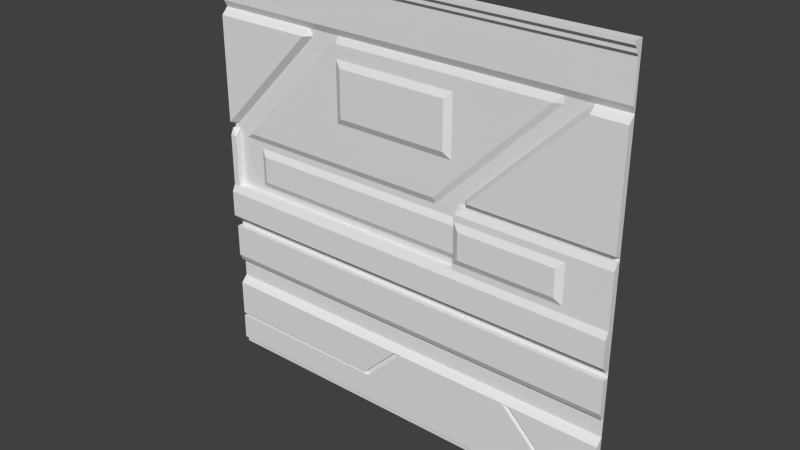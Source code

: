 # Source: med2_3.blend  (saved by Blender 2.76.0; exported with 4.5.12 LTS)
import bpy
from mathutils import Matrix  # noqa: F401  (used for matrix-valued properties, if any)

bpy.ops.wm.read_factory_settings(use_empty=True)
scene = bpy.context.scene
scene.name = 'Scene'

# ---- collections
col_collection_7 = bpy.data.collections.new('Collection 7'); scene.collection.children.link(col_collection_7)

# ---- materials (node trees are filled in below, after node groups)
mat_med2_3 = bpy.data.materials.new('med2_3')
mat_med2_3.alpha_threshold = 0.0
mat_med2_3.use_transparent_shadow = False
mat_med2_3.roughness = 0.5
mat_med2_3.specular_intensity = 0.0
mat_med2_3.line_color = (0.0, 0.0, 0.0, 1.0)

# ---- material node trees

# ---- world
world_world = bpy.data.worlds.new('World'); scene.world = world_world
world_world.color = (0.05088, 0.05088, 0.05088)
world_world.use_sun_shadow = False
world_world.sun_shadow_jitter_overblur = 0.0
world_world.cycles.sampling_method = 'NONE'
world_world.cycles.sample_map_resolution = 256

# ---- meshes
me_med2_3_png = bpy.data.meshes.new('med2_3.png')
me_med2_3_png.from_pydata([(1.28, -1.28, -1.28), (1.28, 1.28, -1.22), (-1.28, -1.2, -1.24), (-1.28, -1.06, -1.24), (-1.28, -1.04, -1.24), (-1.28, -0.78, -1.28), (-1.28, -0.74, -1.28), (-1.28, -0.7, -1.28), (-1.28, -0.38, -1.28), (-1.28, 1.24, -1.24), (1.28, -1.24, -1.26), (1.28, -1.2, -1.24), (1.28, -1.1, -1.24), (1.28, -1.06, -1.24), (1.28, -1.04, -1.24), (1.28, -0.82, -1.24), (1.28, -0.78, -1.28), (1.28, -0.74, -1.28), (1.28, -0.7, -1.28), (1.28, -0.66, -1.28), (1.28, -0.42, -1.28), (1.28, -0.38, -1.28), (1.28, 0.22, -1.28), (1.28, 0.24, -1.28), (1.28, 0.94, -1.28), (1.28, 0.98, -1.26), (1.28, 1.2, -1.26), (1.28, 1.24, -1.24), (-1.18, 1.26, -1.22), (-0.9999, 1.04, -1.26), (-1.28, 1.04, -1.26), (-1.2, 1.04, -1.26), (1.28, 1.04, -1.26), (-0.9999, 1.16, -1.26), (-1.2, 1.16, -1.26), (-0.1003, -0.66, -1.28), (-1.2, -0.66, -1.28), (-1.2, -0.42, -1.28), (-1.2, -0.38, -1.28), (-1.2, 0.94, -1.28), (1.28, 1.16, -1.26), (-0.9999, 1.02, -1.26), (-0.7204, -1.1, -1.24), (-0.7204, -1.06, -1.24), (1.28, 1.02, -1.26), (-1.2, 1.02, -1.26), (-0.9999, 1.18, -1.26), (-0.1003, -0.42, -1.28), (-0.7204, -0.66, -1.28), (-0.7204, -0.42, -1.28), (-0.7204, -0.38, -1.28), (-0.7204, 0.94, -1.28), (1.28, 1.18, -1.26), (-1.28, 1.18, -1.26), (-1.2, 1.18, -1.26), (-1.2, 1.22, -1.24), (-1.2, 1.24, -1.24), (-1.2, 1.2, -1.26), (-1.2, 0.98, -1.26), (-0.7406, -0.66, -1.28), (-0.7406, -0.42, -1.28), (-0.7406, -0.38, -1.28), (-0.7406, 0.94, -1.28), (-1.2, 1.28, -1.22), (-1.2, 1.26, -1.22), (-0.9999, 1.22, -1.24), (-0.9999, 1.26, -1.22), (-0.9999, 1.24, -1.24), (-0.9999, 1.2, -1.26), (-0.9999, 0.98, -1.26), (-0.9999, 1.28, -1.22), (-1.18, -0.66, -1.28), (-1.18, -0.42, -1.28), (-1.18, -0.38, -1.28), (-1.18, 0.94, -1.28), (1.28, -1.26, -1.26), (-0.1003, -0.38, -1.28), (-0.1003, 0.94, -1.28), (-0.05983, -0.66, -1.28), (-0.05983, -0.38, -1.28), (-0.05983, 0.94, -1.28), (-0.05983, -0.42, -1.28), (-0.1402, -0.66, -1.28), (-0.1402, -0.42, -1.28), (-0.1402, -0.38, -1.28), (-0.1402, 0.94, -1.28), (-0.1801, -0.66, -1.28), (-0.1801, -0.42, -1.28), (-0.1801, -0.38, -1.28), (-0.1801, 0.94, -1.28), (-0.4197, -0.66, -1.28), (-0.4197, -0.42, -1.28), (-0.4197, -0.38, -1.28), (-0.4408, 0.94, -1.28), (-0.22, -0.66, -1.28), (-0.22, -0.42, -1.28), (-0.22, -0.38, -1.28), (-0.22, 0.94, -1.28), (-0.4599, -0.66, -1.28), (-0.4599, -0.42, -1.28), (-0.4599, -0.38, -1.28), (-0.8001, -0.42, -1.28), (-0.8001, -0.38, -1.28), (-0.8001, 0.94, -1.28), (-1.16, -0.42, -1.28), (-1.16, -0.38, -1.28), (-1.16, 0.94, -1.28), (-1.12, -0.42, -1.28), (-1.12, -0.38, -1.28), (-1.12, 0.94, -1.28), (-1.06, -0.42, -1.28), (-1.06, -0.38, -1.28), (-1.06, 0.22, -1.26), (-1.06, 0.94, -1.28), (-0.84, -0.42, -1.28), (-0.84, -0.38, -1.28), (-0.84, 0.94, -1.28), (0.9617, -1.04, -1.24), (-1.28, -1.26, -1.26), (-1.18, 1.2, -1.26), (-1.08, -0.42, -1.28), (-1.08, -0.38, -1.28), (-1.08, 0.94, -1.28), (0.9801, -1.1, -1.24), (1.28, -1.22, -1.24), (-1.18, 1.28, -1.22), (-1.18, 1.24, -1.24), (0.001768, -0.82, -1.24), (-0.03621, -0.82, -1.24), (0.7417, -0.82, -1.24), (1.084, -1.1, -1.24), (0.7001, -0.82, -1.24), (-0.2382, -1.06, -1.24), (-1.18, 1.22, -1.24), (-1.18, 0.98, -1.26), (-1.02, 1.26, -1.22), (-1.02, 1.02, -1.26), (0.09988, -0.38, -1.28), (1.28, 0.9, -1.24), (-1.02, 0.98, -1.26), (-1.02, 1.28, -1.22), (-1.18, 1.02, -1.26), (-1.02, 1.2, -1.26), (-0.82, -0.42, -1.28), (-0.82, -0.38, -1.28), (-0.82, 0.94, -1.28), (-0.76, -0.42, -1.28), (-0.76, -0.38, -1.28), (-0.76, 0.94, -1.28), (0.09988, -0.66, -1.28), (-1.28, 0.9, -1.24), (0.09988, 0.94, -1.28), (0.09988, -0.42, -1.28), (0.06013, -0.66, -1.28), (0.06013, -0.38, -1.28), (0.06013, 0.94, -1.28), (0.06013, -0.42, -1.28), (0.5998, 0.22, -1.28), (0.5998, -0.66, -1.28), (0.5998, 0.24, -1.28), (0.5998, -0.38, -1.28), (0.5998, 0.94, -1.28), (0.5998, -0.42, -1.28), (0.6399, 0.22, -1.28), (0.6399, -0.66, -1.28), (0.6399, 0.24, -1.28), (0.6399, -0.38, -1.28), (0.6399, 0.94, -1.28), (0.6399, -0.42, -1.28), (0.7401, 0.22, -1.28), (0.7401, -0.66, -1.28), (0.7401, 0.24, -1.28), (0.7401, -0.38, -1.28), (0.7401, 0.94, -1.28), (0.7401, -0.42, -1.28), (0.72, 0.22, -1.28), (0.72, -0.66, -1.28), (0.72, 0.24, -1.28), (0.72, -0.38, -1.28), (0.72, 0.94, -1.28), (0.72, -0.42, -1.28), (1.2, 0.22, -1.28), (1.2, -0.66, -1.28), (1.2, 0.24, -1.28), (1.2, -0.38, -1.28), (1.2, 0.94, -1.28), (1.2, -0.42, -1.28), (1.22, 0.22, -1.28), (1.22, -0.66, -1.28), (1.22, 0.24, -1.28), (1.22, -0.38, -1.28), (1.22, 0.94, -1.28), (1.22, -0.42, -1.28), (1.28, 1.26, -1.22), (-1.28, -1.22, -1.24), (-0.2562, -1.04, -1.24), (1.124, -1.06, -1.24), (-1.18, 1.18, -1.26), (1.24, 0.22, -1.28), (1.24, -0.66, -1.28), (1.24, 0.24, -1.28), (1.24, -0.38, -1.28), (-1.28, 1.26, -1.22), (1.24, 0.94, -1.28), (1.28, 1.22, -1.24), (1.24, -0.42, -1.28), (-1.02, 1.22, -1.24), (-1.02, 1.24, -1.24), (1.28, 0.26, -1.24), (-1.28, 0.26, -1.24), (-1.02, 1.18, -1.26), (-1.28, -0.38, -1.26), (-1.28, -0.34, -1.22), (-1.28, -0.18, -1.22), (-1.28, -0.14, -1.24), (-1.28, 0.18, -1.24), (1.28, -0.38, -1.26), (1.28, -0.34, -1.22), (1.28, -0.18, -1.22), (1.28, -0.14, -1.24), (1.28, 0.18, -1.24), (1.28, 0.22, -1.26), (-1.2, -0.38, -1.26), (-1.2, -0.34, -1.22), (-0.05983, -0.38, -1.26), (-0.1003, -0.38, -1.26), (-1.18, -0.38, -1.26), (-1.18, -0.34, -1.22), (-0.4599, -0.38, -1.26), (-0.7204, -0.38, -1.26), (-0.4599, -0.34, -1.22), (-0.7204, -0.34, -1.22), (-0.7406, -0.38, -1.26), (-0.7406, -0.34, -1.22), (-1.16, -0.38, -1.26), (-1.16, -0.34, -1.22), (-0.05983, -0.34, -1.22), (-0.1003, -0.34, -1.22), (0.06013, -0.38, -1.26), (0.06013, -0.34, -1.22), (-0.1402, -0.38, -1.26), (-0.1402, -0.34, -1.22), (-0.1801, -0.38, -1.26), (-0.1801, -0.34, -1.22), (-0.22, -0.38, -1.26), (-0.4197, -0.38, -1.26), (-0.22, -0.34, -1.22), (-0.4197, -0.34, -1.22), (-0.76, -0.38, -1.26), (-0.8001, -0.38, -1.26), (-0.76, -0.34, -1.22), (-0.8001, -0.34, -1.22), (-1.12, -0.38, -1.26), (-1.12, -0.34, -1.22), (-1.08, -0.38, -1.26), (-1.08, -0.34, -1.22), (-0.84, -0.38, -1.26), (-1.06, -0.38, -1.26), (-0.84, -0.34, -1.22), (-1.06, -0.34, -1.22), (-1.06, -0.14, -1.24), (-1.06, 0.18, -1.28), (-0.82, -0.38, -1.26), (-0.82, -0.34, -1.22), (0.5998, 0.22, -1.26), (0.5998, 0.18, -1.24), (0.5998, -0.38, -1.26), (0.09988, -0.38, -1.26), (0.5998, -0.34, -1.22), (0.09988, -0.34, -1.22), (0.6399, 0.22, -1.26), (0.6399, 0.18, -1.24), (0.6399, -0.38, -1.26), (0.6399, -0.34, -1.22), (0.72, 0.22, -1.26), (0.72, 0.18, -1.24), (0.72, -0.38, -1.26), (0.72, -0.34, -1.22), (1.2, 0.22, -1.26), (0.7401, 0.22, -1.26), (1.2, 0.18, -1.24), (0.7401, 0.18, -1.24), (1.2, -0.38, -1.26), (0.7401, -0.38, -1.26), (1.2, -0.34, -1.22), (0.7401, -0.34, -1.22), (1.22, 0.22, -1.26), (1.22, 0.18, -1.24), (1.22, -0.38, -1.26), (1.22, -0.34, -1.22), (1.24, 0.22, -1.26), (1.24, 0.18, -1.24), (1.24, -0.38, -1.26), (1.24, -0.34, -1.22), (-1.28, -0.66, -1.26), (-1.28, -0.62, -1.24), (-1.28, -0.58, -1.24), (-1.28, -0.46, -1.24), (-1.28, -0.44, -1.24), (1.28, -0.66, -1.26), (1.28, -0.62, -1.24), (1.28, -0.6, -1.24), (1.28, -0.58, -1.24), (1.28, -0.46, -1.24), (1.28, -0.44, -1.24), (1.28, -0.42, -1.24), (-0.05983, -0.6, -1.24), (-0.1003, -0.6, -1.24), (-0.05983, -0.66, -1.26), (-0.1003, -0.66, -1.26), (-1.2, -0.66, -1.26), (-1.2, -0.62, -1.24), (-1.2, -0.42, -1.24), (-0.05983, -0.44, -1.24), (-0.1003, -0.44, -1.24), (-1.18, -0.66, -1.26), (-0.05983, -0.62, -1.24), (-0.1003, -0.62, -1.24), (-0.05983, -0.58, -1.24), (-0.1003, -0.58, -1.24), (-0.4599, -0.66, -1.26), (-0.7204, -0.66, -1.26), (-0.4599, -0.62, -1.24), (-0.7204, -0.62, -1.24), (-0.4599, -0.6, -1.24), (-0.4599, -0.58, -1.24), (-0.4599, -0.46, -1.24), (-0.4599, -0.44, -1.24), (-0.4599, -0.42, -1.24), (-0.7204, -0.42, -1.24), (-0.7406, -0.66, -1.26), (-0.05983, -0.42, -1.24), (-0.1003, -0.42, -1.24), (-0.05983, -0.46, -1.24), (-0.1003, -0.46, -1.24), (0.06013, -0.6, -1.24), (0.06013, -0.66, -1.26), (0.06013, -0.44, -1.24), (0.06013, -0.62, -1.24), (0.06013, -0.58, -1.24), (0.06013, -0.42, -1.24), (0.06013, -0.46, -1.24), (-0.1402, -0.66, -1.26), (-0.1402, -0.62, -1.24), (-0.1402, -0.6, -1.24), (-0.1402, -0.58, -1.24), (-0.1402, -0.46, -1.24), (-0.1402, -0.44, -1.24), (-0.1402, -0.42, -1.24), (-0.1801, -0.66, -1.26), (-0.1801, -0.62, -1.24), (-0.1801, -0.6, -1.24), (-0.1801, -0.58, -1.24), (-0.1801, -0.46, -1.24), (-0.1801, -0.44, -1.24), (-0.1801, -0.42, -1.24), (-0.22, -0.66, -1.26), (-0.4197, -0.66, -1.26), (-0.22, -0.62, -1.24), (-0.4197, -0.62, -1.24), (-0.22, -0.6, -1.24), (-0.4197, -0.6, -1.24), (-0.22, -0.58, -1.24), (-0.4197, -0.58, -1.24), (-0.22, -0.46, -1.24), (-0.4197, -0.46, -1.24), (-0.22, -0.44, -1.24), (-0.4197, -0.44, -1.24), (-0.22, -0.42, -1.24), (-0.4197, -0.42, -1.24), (0.5998, -0.62, -1.24), (0.09988, -0.62, -1.24), (0.5998, -0.46, -1.24), (0.09988, -0.46, -1.24), (0.5998, -0.58, -1.24), (0.09988, -0.58, -1.24), (0.5998, -0.66, -1.26), (0.09988, -0.66, -1.26), (0.5998, -0.6, -1.24), (0.09988, -0.6, -1.24), (0.5998, -0.42, -1.24), (0.09988, -0.42, -1.24), (0.5998, -0.44, -1.24), (0.09988, -0.44, -1.24), (0.6399, -0.62, -1.24), (0.6399, -0.46, -1.24), (0.6399, -0.58, -1.24), (0.6399, -0.66, -1.26), (0.6399, -0.6, -1.24), (0.6399, -0.42, -1.24), (0.6399, -0.44, -1.24), (0.72, -0.62, -1.24), (0.72, -0.46, -1.24), (0.72, -0.58, -1.24), (0.72, -0.66, -1.26), (0.72, -0.6, -1.24), (0.72, -0.42, -1.24), (0.72, -0.44, -1.24), (1.2, -0.62, -1.24), (0.7401, -0.62, -1.24), (1.2, -0.46, -1.24), (0.7401, -0.46, -1.24), (1.2, -0.58, -1.24), (0.7401, -0.58, -1.24), (1.2, -0.66, -1.26), (0.7401, -0.66, -1.26), (1.2, -0.6, -1.24), (0.7401, -0.6, -1.24), (1.2, -0.42, -1.24), (0.7401, -0.42, -1.24), (1.2, -0.44, -1.24), (0.7401, -0.44, -1.24), (1.22, -0.62, -1.24), (1.22, -0.46, -1.24), (1.22, -0.58, -1.24), (1.22, -0.66, -1.26), (1.22, -0.6, -1.24), (1.22, -0.42, -1.24), (1.22, -0.44, -1.24), (1.24, -0.62, -1.24), (1.24, -0.46, -1.24), (1.24, -0.58, -1.24), (1.24, -0.66, -1.26), (1.24, -0.6, -1.24), (1.24, -0.42, -1.24), (1.24, -0.44, -1.24), (-1.28, -1.04, -1.26), (1.28, -1.06, -1.26), (1.28, -1.04, -1.26), (0.001768, -0.82, -1.26), (-0.03621, -0.82, -1.26), (-0.2382, -1.06, -1.26), (-0.7204, -1.06, -1.26), (-0.2562, -1.04, -1.26), (1.084, -1.1, -1.26), (0.9801, -1.1, -1.26), (0.7417, -0.82, -1.26), (0.7001, -0.82, -1.26), (0.9617, -1.04, -1.26), (1.124, -1.06, -1.26), (-1.24, 0.26, -1.28), (-0.6202, 0.94, -1.28), (-0.6199, 0.9, -1.28), (-0.6388, 0.94, -1.28), (-0.6602, 0.9, -1.24), (0.3995, 0.26, -1.28), (1.084, 0.9, -1.24), (1.037, 0.9, -1.28), (1.085, 0.94, -1.28), (0.4348, 0.26, -1.24), (0.4208, 0.24, -1.28), (0.3605, 0.18, -1.28), (0.4, 0.22, -1.26), (0.3611, 0.22, -1.28), (0.4036, 0.22, -1.28), (0.3605, -0.66, -1.26), (0.3605, -0.38, -1.26), (0.3605, -0.58, -1.24), (0.3605, -0.44, -1.24), (0.3605, -0.34, -1.22), (0.3605, -0.46, -1.24), (0.3605, -0.6, -1.24), (0.3605, -0.62, -1.24), (0.3605, -0.42, -1.24), (-1.28, 0.1401, -1.24), (1.28, 0.1401, -1.24), (-1.06, 0.1401, -1.28), (0.5998, 0.1401, -1.24), (0.6399, 0.1401, -1.24), (0.7401, 0.1401, -1.24), (0.72, 0.1401, -1.24), (0.3605, 0.1401, -1.28), (0.3605, -0.09995, -1.28), (1.28, -0.09995, -1.24), (-1.06, -0.09995, -1.28), (1.02, 0.22, -1.28), (1.02, -0.66, -1.28), (1.02, -0.38, -1.28), (1.02, -0.42, -1.28), (1.02, 0.22, -1.26), (1.02, 0.18, -1.24), (1.02, -0.38, -1.26), (1.02, -0.34, -1.22), (1.02, -0.14, -1.24), (1.02, -0.62, -1.24), (1.02, -0.46, -1.24), (1.02, -0.58, -1.24), (1.02, -0.66, -1.26), (1.02, -0.6, -1.24), (1.02, -0.42, -1.24), (1.02, -0.44, -1.24), (1.02, 0.1401, -1.24), (1.02, -0.09995, -1.24), (0.98, 0.22, -1.28), (0.98, -0.66, -1.28), (0.98, -0.38, -1.28), (0.98, -0.42, -1.28), (0.98, 0.22, -1.26), (0.98, 0.18, -1.24), (0.98, -0.38, -1.26), (0.98, -0.34, -1.22), (0.98, -0.62, -1.24), (0.98, -0.46, -1.24), (0.98, -0.58, -1.24), (0.98, -0.66, -1.26), (0.98, -0.6, -1.24), (0.98, -0.42, -1.24), (0.98, -0.44, -1.24), (0.98, 0.1401, -1.24), (0.98, -0.05991, -1.22), (0.3605, 0.1003, -1.26), (0.3605, -0.05991, -1.26), (-1.06, -0.14, -1.28), (0.98, 0.1003, -1.22), (-1.02, -0.42, -1.28), (-1.02, -0.38, -1.28), (-1.02, -0.38, -1.26), (-1.02, -0.34, -1.22), (-1.24, 0.18, -1.28), (-1.24, 0.1401, -1.28), (-1.02, -0.05991, -1.26), (-1.24, -0.09995, -1.28), (-1.02, 0.1003, -1.26), (-1.24, -0.66, -1.28), (-1.24, -0.42, -1.28), (-1.24, -0.38, -1.28), (-1.24, 0.22, -1.28), (-1.24, -0.38, -1.26), (-1.24, -0.34, -1.22), (-1.24, -0.14, -1.24), (-1.24, -0.14, -1.28), (-1.24, 0.18, -1.24), (-1.24, -0.66, -1.26), (-1.24, -0.62, -1.24), (-1.24, -0.6, -1.24), (-1.24, -0.58, -1.24), (-1.24, -0.46, -1.24), (-1.24, -0.44, -1.24), (-1.24, -0.42, -1.24), (-1.24, 0.1401, -1.24), (-1.24, -0.09995, -1.24), (0.4005, -0.05991, -1.22), (0.4005, 0.1003, -1.22), (0.3605, -0.14, -1.28), (0.3605, -0.14, -1.24), (0.3605, -0.18, -1.22), (0.3605, -0.09995, -1.24), (0.3605, -0.14, -1.24), (0.3605, 0.1401, -1.24), (0.3605, 0.18, -1.24), (0.9282, 0.94, -1.28), (0.2509, 0.22, -1.28), (0.9282, 0.9, -1.28), (0.211, 0.18, -1.28), (0.2073, 0.22, -1.26), (0.8826, 0.9, -1.26), (0.1712, 0.18, -1.28), (-1.181, 0.18, -1.28), (-0.4871, 0.9, -1.28), (-1.143, 0.22, -1.28), (-0.4416, 0.9, -1.26), (-1.151, 0.18, -1.28), (-1.112, 0.22, -1.26), (0.32, 0.46, -1.26), (0.32, 0.82, -1.26), (-0.4415, 0.82, -1.26), (-0.4415, 0.46, -1.26), (0.28, 0.5, -1.24), (0.28, 0.78, -1.24), (-0.4, 0.78, -1.24), (-0.4, 0.5, -1.24), (1.28, -1.24, -1.28), (1.28, -1.2, -1.28), (1.28, -1.06, -1.28), (1.28, -1.04, -1.28), (1.28, -0.6, -1.28), (1.28, -0.58, -1.28), (1.28, -0.46, -1.28), (1.28, -0.18, -1.28), (1.28, -0.14, -1.28), (1.28, 1.02, -1.28), (1.28, 1.04, -1.28), (1.28, 1.16, -1.28), (1.28, 1.18, -1.28), (1.28, 1.2, -1.28), (1.28, 1.24, -1.28), (1.28, 1.28, -1.28), (-1.28, -1.28, -1.28), (-1.28, 1.28, -1.22), (-1.28, -1.24, -1.26), (-1.28, -1.1, -1.24), (-1.28, -0.82, -1.24), (-1.28, -0.66, -1.28), (-1.28, -0.42, -1.28), (-1.28, 0.22, -1.28), (-1.28, 0.24, -1.28), (-1.28, 0.94, -1.28), (-1.28, 0.98, -1.26), (-1.28, 1.2, -1.26), (-1.28, 1.16, -1.26), (-1.28, 1.02, -1.26), (-1.28, 1.22, -1.24), (-1.28, 0.22, -1.26), (-1.28, -0.6, -1.24), (-1.28, -0.42, -1.24), (-1.28, -1.06, -1.26), (-1.28, -0.09995, -1.24), (-1.28, -1.24, -1.28), (-1.28, -1.2, -1.28), (-1.28, -1.06, -1.28), (-1.28, -1.04, -1.28), (-1.28, -0.6, -1.28), (-1.28, -0.58, -1.28), (-1.28, -0.46, -1.28), (-1.28, -0.18, -1.28), (-1.28, -0.14, -1.28), (-1.28, 1.02, -1.28), (-1.28, 1.04, -1.28), (-1.28, 1.16, -1.28), (-1.28, 1.18, -1.28), (-1.28, 1.2, -1.28), (-1.28, 1.24, -1.28), (-1.28, 1.28, -1.28)], [], [(42, 123, 131, 127, 132, 43), (590, 42, 43, 3), (52, 26, 68, 46), (205, 20, 21, 201), (129, 117, 14, 15), (203, 24, 25, 69, 139, 134, 58, 597, 596, 39, 74, 106, 109, 122, 113, 116, 145, 103, 148, 62, 51, 443, 441, 93, 97, 89, 85, 77, 80, 155, 151, 161, 167, 179, 173, 550, 448, 185, 191), (524, 37, 38, 525), (10, 124, 194, 589), (4, 195, 128, 591), (75, 10, 589, 118), (67, 27, 193, 66, 135, 28, 64, 202, 9, 56, 126, 207), (195, 4, 426, 433), (196, 130, 12, 13), (60, 49, 50, 61), (58, 45, 600, 597), (135, 66, 193, 1, 70, 140, 125, 63, 588, 202, 64, 28), (141, 45, 58, 134, 139, 69, 41, 136), (25, 44, 41, 69), (146, 60, 61, 147), (83, 47, 76, 84), (17, 18, 19, 199, 188, 182, 476, 494, 170, 176, 164, 158, 149, 153, 78, 35, 82, 86, 94, 90, 98, 48, 59, 71, 36, 523, 592, 7, 6, 5, 16), (3, 43, 432, 605), (34, 54, 53, 599, 30, 600, 45, 31), (37, 72, 73, 38), (0, 75, 118, 587), (40, 52, 46, 33), (44, 32, 29, 41), (32, 40, 33, 29), (47, 81, 79, 76), (87, 83, 84, 88), (95, 87, 88, 96), (99, 91, 92, 100), (91, 95, 96, 92), (49, 99, 100, 50), (143, 101, 102, 144), (72, 104, 105, 73), (104, 107, 108, 105), (182, 188, 415, 404), (120, 110, 111, 121), (476, 182, 404, 487), (187, 181, 278, 286), (201, 21, 216, 292), (514, 114, 115, 515), (94, 86, 349, 356), (157, 454, 452, 264), (160, 166, 272, 266), (79, 154, 238, 224), (493, 169, 279, 497), (121, 111, 257, 254), (50, 100, 228, 229), (22, 198, 290, 221), (108, 121, 254, 252), (107, 120, 121, 108), (206, 133, 55, 601, 598, 57, 119, 142, 68, 26, 204, 65), (76, 79, 224, 225), (114, 143, 144, 115), (163, 157, 264, 270), (178, 172, 283, 276), (591, 128, 127, 131, 129, 15, 16, 5), (166, 178, 276, 272), (190, 201, 292, 288), (101, 146, 147, 102), (100, 92, 245, 228), (523, 36, 310, 532), (35, 78, 308, 309), (156, 152, 137, 154), (82, 35, 309, 342), (81, 156, 154, 79), (158, 164, 387, 376), (36, 71, 315, 310), (98, 90, 357, 320), (515, 115, 256, 516), (169, 175, 274, 279), (96, 88, 242, 244), (147, 61, 232, 248), (102, 147, 248, 249), (92, 96, 244, 245), (175, 163, 270, 274), (71, 59, 330, 315), (199, 19, 299, 422), (152, 162, 160, 137), (86, 82, 342, 349), (61, 50, 229, 232), (198, 187, 286, 290), (526, 594, 602), (330, 321, 323, 311, 310, 315), (176, 170, 405, 394), (162, 168, 166, 160), (88, 84, 240, 242), (329, 312, 311, 323), (180, 174, 172, 178), (164, 176, 394, 387), (168, 180, 178, 166), (184, 190, 288, 282), (84, 76, 225, 240), (115, 144, 262, 256), (59, 48, 321, 330), (90, 94, 356, 357), (478, 186, 184, 477), (209, 595, 440), (477, 184, 282, 481), (137, 160, 266, 456, 267), (525, 38, 222, 527), (186, 192, 190, 184), (119, 57, 54, 197, 210, 46, 68, 142), (54, 57, 598, 53), (56, 9, 601, 55, 133, 206, 65, 204, 27, 67, 207, 126), (154, 137, 267, 238), (105, 108, 252, 234), (73, 105, 234, 226), (144, 102, 249, 262), (38, 73, 226, 222), (188, 199, 422, 415), (153, 149, 377, 336), (78, 153, 336, 308), (48, 98, 320, 321), (192, 205, 201, 190), (149, 158, 376, 455, 377), (150, 444, 443, 51, 62, 148, 103, 145, 116, 113, 122, 109, 106, 74, 39, 596), (150, 209, 444), (136, 41, 29, 33, 46, 210, 197, 54, 34, 31, 45, 141), (292, 216, 217, 293), (291, 220, 221, 290), (527, 222, 223, 528), (232, 229, 231, 233), (240, 225, 237, 241), (248, 232, 233, 250), (222, 226, 227, 223), (225, 224, 236, 237), (242, 240, 241, 243), (244, 242, 243, 246), (228, 245, 247, 230), (245, 244, 246, 247), (229, 228, 230, 231), (262, 249, 251, 263), (226, 234, 235, 227), (234, 252, 253, 235), (254, 257, 259, 255), (512, 474, 521, 530), (516, 256, 258, 517), (252, 254, 255, 253), (256, 262, 263, 258), (249, 248, 250, 251), (528, 223, 227, 235, 253, 255, 259, 517, 258, 263, 251, 250, 233, 231, 230, 247, 246, 243, 241, 237, 236, 239, 269, 459, 545, 213, 212), (238, 267, 269, 239), (224, 238, 239, 236), (518, 557, 559, 526), (267, 456, 459, 269), (467, 468, 271, 265), (265, 271, 270, 264), (266, 272, 273, 268), (470, 469, 281, 275), (275, 281, 279, 274), (276, 283, 285, 277), (272, 276, 277, 273), (271, 275, 274, 270), (468, 470, 275, 271), (219, 473, 492, 483), (480, 280, 278, 479), (481, 282, 284, 482), (280, 287, 286, 278), (282, 288, 289, 284), (287, 291, 290, 286), (288, 292, 293, 289), (344, 307, 319, 345), (422, 299, 300, 419), (345, 319, 334, 346), (346, 334, 314, 347), (419, 300, 301, 423), (423, 301, 302, 421), (420, 303, 304, 425), (425, 304, 305, 424), (421, 302, 303, 420), (324, 325, 326, 327, 328, 329, 323, 322), (532, 310, 311, 533), (347, 314, 332, 348), (343, 317, 307, 344), (342, 309, 317, 343), (312, 538, 537, 536, 535, 534, 533, 311), (319, 318, 333, 334), (314, 313, 331, 332), (334, 333, 313, 314), (307, 306, 318, 319), (317, 316, 306, 307), (309, 308, 316, 317), (349, 342, 343, 350), (350, 343, 344, 351), (354, 347, 348, 355), (353, 346, 347, 354), (352, 345, 346, 353), (351, 344, 345, 352), (360, 351, 352, 362), (362, 352, 353, 364), (364, 353, 354, 366), (366, 354, 355, 368), (358, 350, 351, 360), (356, 349, 350, 358), (320, 357, 359, 322), (322, 359, 361, 324), (327, 367, 369, 328), (326, 365, 367, 327), (325, 363, 365, 326), (324, 361, 363, 325), (357, 356, 358, 359), (359, 358, 360, 361), (367, 366, 368, 369), (365, 364, 366, 367), (363, 362, 364, 365), (361, 360, 362, 363), (321, 320, 322, 323), (339, 375, 373, 341), (337, 383, 381, 340), (341, 373, 383, 337), (335, 379, 375, 339), (338, 371, 379, 335), (336, 377, 371, 338), (308, 336, 338, 316), (316, 338, 335, 306), (306, 335, 339, 318), (333, 341, 337, 313), (313, 337, 340, 331), (318, 339, 341, 333), (375, 457, 460, 373), (383, 458, 463, 381), (373, 460, 458, 383), (379, 461, 457, 375), (371, 462, 461, 379), (377, 455, 462, 371), (374, 386, 385, 372), (382, 390, 389, 380), (372, 385, 390, 382), (378, 388, 386, 374), (370, 384, 388, 378), (376, 387, 384, 370), (393, 403, 401, 392), (397, 411, 409, 396), (392, 401, 411, 397), (395, 407, 403, 393), (391, 399, 407, 395), (394, 405, 399, 391), (387, 394, 391, 384), (384, 391, 395, 388), (388, 395, 393, 386), (385, 392, 397, 390), (390, 397, 396, 389), (386, 393, 392, 385), (486, 402, 400, 485), (490, 410, 408, 489), (485, 400, 410, 490), (488, 406, 402, 486), (484, 398, 406, 488), (487, 404, 398, 484), (402, 414, 413, 400), (410, 418, 417, 408), (400, 413, 418, 410), (406, 416, 414, 402), (398, 412, 416, 406), (404, 415, 412, 398), (414, 421, 420, 413), (418, 425, 424, 417), (413, 420, 425, 418), (416, 423, 421, 414), (412, 419, 423, 416), (415, 422, 419, 412), (437, 435, 434, 439, 427, 428, 438, 436), (432, 431, 429, 430, 433, 426, 605), (117, 129, 436, 438), (123, 130, 434, 435), (128, 195, 433, 430), (129, 131, 437, 436), (127, 128, 430, 429), (196, 13, 427, 439), (132, 127, 429, 431), (131, 123, 435, 437), (130, 196, 439, 434), (14, 117, 438, 428), (43, 132, 431, 432), (124, 11, 12, 130, 123, 42, 590, 2, 194), (441, 443, 442), (441, 442, 558, 93), (442, 440, 595, 594, 526, 559, 558), (443, 444, 442), (444, 209, 440, 442), (448, 447, 446), (446, 138, 24, 203, 191, 185, 448), (447, 445, 449, 446), (446, 449, 208, 138), (445, 450, 449), (449, 450, 159, 165, 177, 171, 183, 189, 200, 23, 208), (549, 548, 467, 265), (452, 453, 549), (452, 549, 265, 264), (471, 451, 553, 556, 261, 466), (452, 454, 453), (458, 460, 372, 382), (457, 461, 378, 374), (460, 457, 374, 372), (461, 462, 370, 378), (463, 458, 382, 380), (462, 455, 376, 370), (459, 456, 266, 268), (510, 471, 466, 522), (472, 511, 520, 474), (451, 453, 551, 553), (519, 466, 261, 561, 557, 518), (465, 220, 291, 287, 280, 480, 491), (218, 219, 483, 544, 545), (539, 464, 606, 540), (492, 509, 541, 546), (520, 511, 510, 522), (504, 487, 484, 501), (501, 484, 488, 505), (505, 488, 486, 503), (502, 485, 490, 507), (507, 490, 489, 506), (503, 486, 485, 502), (499, 481, 482, 500), (498, 480, 479, 497), (508, 491, 480, 498), (495, 477, 481, 499), (496, 478, 477, 495), (181, 475, 479, 278), (494, 476, 487, 504), (170, 494, 504, 405), (174, 496, 495, 172), (172, 495, 499, 283), (469, 508, 498, 281), (281, 498, 497, 279), (283, 499, 500, 285), (403, 503, 502, 401), (411, 507, 506, 409), (401, 502, 507, 411), (407, 505, 503, 403), (399, 501, 505, 407), (405, 504, 501, 399), (475, 493, 497, 479), (513, 491, 508, 469, 470, 468, 467, 548, 542), (492, 491, 513, 509), (474, 520, 522, 466), (257, 516, 517, 259), (111, 515, 516, 257), (110, 514, 515, 111), (214, 529, 540, 606), (465, 491, 492, 473), (294, 532, 533, 295), (295, 533, 534, 603), (603, 534, 535, 296), (297, 536, 537, 298), (298, 537, 538, 604), (296, 535, 536, 297), (211, 527, 528, 212), (483, 492, 546, 547), (531, 526, 602), (464, 539, 531, 215), (8, 525, 527, 211), (592, 523, 532, 294), (593, 524, 525, 8), (215, 531, 602), (541, 509, 513, 542), (466, 519, 521, 474), (543, 472, 474, 512), (545, 544, 260, 529, 214, 213), (545, 459, 268, 273, 277, 285, 500, 482, 284, 289, 293, 217, 218), (451, 548, 549), (548, 510, 511, 546), (542, 548, 546, 541), (472, 547, 546), (451, 471, 548), (548, 471, 510), (511, 472, 546), (472, 543, 547), (453, 451, 549), (518, 531, 539, 519), (519, 539, 540, 521), (521, 540, 529, 530), (531, 518, 526), (529, 260, 544, 543, 512, 530), (556, 553, 554), (550, 552, 447, 448), (553, 551, 554), (552, 551, 453, 454, 157, 163, 175, 169, 493, 475, 181, 187, 198, 22, 23, 200, 189, 183, 171, 177, 165, 159, 450, 445, 447), (550, 555, 552), (556, 554, 112, 261), (555, 554, 551, 552), (557, 561, 562), (93, 558, 560), (558, 559, 562, 560), (562, 561, 261, 112), (93, 560, 555, 550, 173, 179, 167, 161, 151, 155, 80, 77, 85, 89, 97), (560, 562, 112, 554, 555, 564, 563, 566), (559, 557, 562), (566, 563, 567, 570), (565, 564, 555, 560, 566), (564, 568, 567, 563), (565, 569, 568, 564), (570, 569, 565, 566), (570, 567, 568, 569), (47, 83, 87, 95, 91, 99, 49, 60, 146, 101, 143, 114, 514, 110, 120, 107, 104, 72, 37, 524, 593, 604, 538, 312, 329, 328, 369, 368, 355, 348, 332, 331, 340, 381, 463, 380, 389, 396, 409, 506, 489, 408, 417, 424, 305, 20, 205, 192, 186, 478, 496, 174, 180, 168, 162, 152, 156, 81), (11, 572, 573, 427, 13, 12), (11, 124, 10, 571, 572), (10, 75, 0, 571), (428, 427, 573, 574), (14, 428, 574, 16, 15), (19, 575, 301, 300, 299), (305, 304, 303, 577, 20), (303, 302, 576, 577), (302, 301, 575, 576), (21, 578, 218, 217, 216), (219, 218, 578, 579), (221, 220, 465, 473, 219, 579, 22), (138, 208, 23, 24), (580, 44, 25, 24), (32, 44, 580, 581), (52, 40, 32, 581, 582, 583), (26, 52, 583, 584), (27, 204, 26, 584, 585), (1, 193, 27, 585, 586), (2, 590, 3, 605, 609, 608), (2, 608, 607, 589, 194), (589, 607, 587, 118), (426, 610, 609, 605), (4, 591, 5, 610, 426), (592, 294, 295, 603, 611), (604, 593, 613, 297, 298), (297, 613, 612, 296), (296, 612, 611, 603), (8, 211, 212, 213, 614), (214, 615, 614, 213), (602, 594, 615, 214, 606, 464, 215), (150, 596, 595, 209), (616, 596, 597, 600), (30, 617, 616, 600), (53, 619, 618, 617, 30, 599), (598, 620, 619, 53), (9, 621, 620, 598, 601), (588, 622, 621, 9, 202), (70, 1, 586, 622, 588, 63, 125, 140)])
_uv = me_med2_3_png.uv_layers.new(name='UVMap')
_uv.uv.foreach_set('vector', [0.03514, 0.4541, 0.1182, 0.4541, 0.1045, 0.4678, 0.0704, 0.4678, 0.05868, 0.4561, 0.03514, 0.4561, 0.007817, 0.4541, 0.03514, 0.4541, 0.03514, 0.4561, 0.007817, 0.4561, 0.1328, 0.5654, 0.1328, 0.5664, 0.02149, 0.5664, 0.02149, 0.5654, 0.1308, 0.4873, 0.1328, 0.4873, 0.1328, 0.4893, 0.1308, 0.4893, 0.1065, 0.4678, 0.1173, 0.457, 0.1328, 0.457, 0.1328, 0.4678, 0.1308, 0.5537, 0.1328, 0.5537, 0.1328, 0.5557, 0.02149, 0.5557, 0.0205, 0.5557, 0.01269, 0.5557, 0.01172, 0.5557, 0.007817, 0.5557, 0.007817, 0.5537, 0.01171, 0.5537, 0.0127, 0.5537, 0.01369, 0.5537, 0.01562, 0.5537, 0.01758, 0.5537, 0.01856, 0.5537, 0.0293, 0.5537, 0.03028, 0.5537, 0.03125, 0.5537, 0.0332, 0.5537, 0.03415, 0.5537, 0.03514, 0.5537, 0.03912, 0.5537, 0.04003, 0.5537, 0.04982, 0.5537, 0.05957, 0.5537, 0.06152, 0.5537, 0.06347, 0.5537, 0.06541, 0.5537, 0.06739, 0.5537, 0.07325, 0.5537, 0.07519, 0.5537, 0.09959, 0.5537, 0.1016, 0.5537, 0.1055, 0.5537, 0.1064, 0.5537, 0.1156, 0.5537, 0.1233, 0.5537, 0.1289, 0.5537, 0.1299, 0.5537, 0.009765, 0.4873, 0.01171, 0.4873, 0.01171, 0.4893, 0.009765, 0.4893, 0.1328, 0.4473, 0.1328, 0.4483, 0.007817, 0.4483, 0.007817, 0.4473, 0.007817, 0.457, 0.0578, 0.457, 0.06854, 0.4678, 0.007817, 0.4678, 0.1328, 0.4463, 0.1328, 0.4473, 0.007817, 0.4473, 0.007817, 0.4463, 0.02149, 0.5684, 0.1328, 0.5684, 0.1328, 0.5693, 0.02149, 0.5693, 0.0205, 0.5693, 0.01269, 0.5693, 0.01172, 0.5693, 0.007817, 0.5693, 0.007817, 0.5684, 0.01172, 0.5684, 0.01269, 0.5684, 0.0205, 0.5684, 0.0578, 0.457, 0.007817, 0.457, 0.007817, 0.457, 0.0578, 0.457, 0.1252, 0.4561, 0.1232, 0.4541, 0.1328, 0.4541, 0.1328, 0.4561, 0.03415, 0.4873, 0.03514, 0.4873, 0.03514, 0.4893, 0.03415, 0.4893, 0.01172, 0.5557, 0.01172, 0.5576, 0.007817, 0.5576, 0.007817, 0.5557, 0.0205, 0.5693, 0.02149, 0.5693, 0.1328, 0.5693, 0.1328, 0.5703, 0.02149, 0.5703, 0.0205, 0.5703, 0.01269, 0.5703, 0.01172, 0.5703, 0.007817, 0.5703, 0.007817, 0.5693, 0.01172, 0.5693, 0.01269, 0.5693, 0.01269, 0.5576, 0.01172, 0.5576, 0.01172, 0.5557, 0.01269, 0.5557, 0.0205, 0.5557, 0.02149, 0.5557, 0.02149, 0.5576, 0.0205, 0.5576, 0.1328, 0.5557, 0.1328, 0.5576, 0.02149, 0.5576, 0.02149, 0.5557, 0.0332, 0.4873, 0.03415, 0.4873, 0.03415, 0.4893, 0.0332, 0.4893, 0.06347, 0.4873, 0.06541, 0.4873, 0.06541, 0.4893, 0.06347, 0.4893, 0.1328, 0.4717, 0.1328, 0.4736, 0.1328, 0.4756, 0.1308, 0.4756, 0.1299, 0.4756, 0.1289, 0.4756, 0.1201, 0.4756, 0.1182, 0.4756, 0.1064, 0.4756, 0.1055, 0.4756, 0.1016, 0.4756, 0.09959, 0.4756, 0.07519, 0.4756, 0.07325, 0.4756, 0.06739, 0.4756, 0.06541, 0.4756, 0.06347, 0.4756, 0.06152, 0.4756, 0.05957, 0.4756, 0.04982, 0.4756, 0.04785, 0.4756, 0.03514, 0.4756, 0.03415, 0.4756, 0.0127, 0.4756, 0.01171, 0.4756, 0.009765, 0.4755, 0.007817, 0.4756, 0.007817, 0.4736, 0.007817, 0.4717, 0.007817, 0.4697, 0.1328, 0.4697, 0.007817, 0.4561, 0.03514, 0.4561, 0.03514, 0.4561, 0.007817, 0.4561, 0.01172, 0.5645, 0.01172, 0.5654, 0.007817, 0.5654, 0.007817, 0.5645, 0.007817, 0.5586, 0.007817, 0.5576, 0.01172, 0.5576, 0.01172, 0.5586, 0.01171, 0.4873, 0.0127, 0.4873, 0.0127, 0.4893, 0.01171, 0.4893, 0.1328, 0.4453, 0.1328, 0.4463, 0.007817, 0.4463, 0.007817, 0.4453, 0.1328, 0.5645, 0.1328, 0.5654, 0.02149, 0.5654, 0.02149, 0.5645, 0.1328, 0.5576, 0.1328, 0.5586, 0.02149, 0.5586, 0.02149, 0.5576, 0.1328, 0.5586, 0.1328, 0.5645, 0.02149, 0.5645, 0.02149, 0.5586, 0.06541, 0.4873, 0.06739, 0.4873, 0.06739, 0.4893, 0.06541, 0.4893, 0.06152, 0.4873, 0.06347, 0.4873, 0.06347, 0.4893, 0.06152, 0.4893, 0.05957, 0.4873, 0.06152, 0.4873, 0.06152, 0.4893, 0.05957, 0.4893, 0.04785, 0.4873, 0.04982, 0.4873, 0.04982, 0.4893, 0.04785, 0.4893, 0.04982, 0.4873, 0.05957, 0.4873, 0.05957, 0.4893, 0.04982, 0.4893, 0.03514, 0.4873, 0.04785, 0.4873, 0.04785, 0.4893, 0.03514, 0.4893, 0.03028, 0.4873, 0.03125, 0.4873, 0.03125, 0.4893, 0.03028, 0.4893, 0.0127, 0.4873, 0.01369, 0.4873, 0.01369, 0.4893, 0.0127, 0.4893, 0.01369, 0.4873, 0.01562, 0.4873, 0.01562, 0.4893, 0.01369, 0.4893, 0.1289, 0.4755, 0.1299, 0.4755, 0.1299, 0.4755, 0.1289, 0.4755, 0.01758, 0.4873, 0.01856, 0.4873, 0.01856, 0.4893, 0.01758, 0.4893, 0.1201, 0.4756, 0.1289, 0.4755, 0.1289, 0.4755, 0.1201, 0.4755, 0.1299, 0.5164, 0.1289, 0.5164, 0.1289, 0.5164, 0.1299, 0.5164, 0.1308, 0.4893, 0.1328, 0.4893, 0.1328, 0.4893, 0.1308, 0.4893, 0.02051, 0.4873, 0.0293, 0.4873, 0.0293, 0.4893, 0.02051, 0.4893, 0.05957, 0.4755, 0.06152, 0.4755, 0.06152, 0.4755, 0.05957, 0.4755, 0.09959, 0.5164, 0.09001, 0.5164, 0.08984, 0.5164, 0.09959, 0.5164, 0.09959, 0.4893, 0.1016, 0.4893, 0.1016, 0.4893, 0.09959, 0.4893, 0.06739, 0.4893, 0.07325, 0.4893, 0.07325, 0.4893, 0.06739, 0.4893, 0.1182, 0.5164, 0.1064, 0.5164, 0.1064, 0.5164, 0.1182, 0.5164, 0.01758, 0.4893, 0.01856, 0.4893, 0.01856, 0.4893, 0.01758, 0.4893, 0.03514, 0.4893, 0.04785, 0.4893, 0.04785, 0.4893, 0.03514, 0.4893, 0.1328, 0.5164, 0.1308, 0.5164, 0.1308, 0.5164, 0.1328, 0.5164, 0.01562, 0.4893, 0.01758, 0.4893, 0.01758, 0.4893, 0.01562, 0.4893, 0.01562, 0.4873, 0.01758, 0.4873, 0.01758, 0.4893, 0.01562, 0.4893, 0.0205, 0.5674, 0.01269, 0.5674, 0.01172, 0.5674, 0.007817, 0.5674, 0.007817, 0.5664, 0.01172, 0.5664, 0.01269, 0.5664, 0.0205, 0.5664, 0.02149, 0.5664, 0.1328, 0.5664, 0.1328, 0.5674, 0.02149, 0.5674, 0.06541, 0.4893, 0.06739, 0.4893, 0.06739, 0.4893, 0.06541, 0.4893, 0.0293, 0.4873, 0.03028, 0.4873, 0.03028, 0.4893, 0.0293, 0.4893, 0.1016, 0.5164, 0.09959, 0.5164, 0.09959, 0.5164, 0.1016, 0.5164, 0.1055, 0.4893, 0.1064, 0.4893, 0.1064, 0.4893, 0.1055, 0.4893, 0.007817, 0.4678, 0.06854, 0.4678, 0.0704, 0.4678, 0.1045, 0.4678, 0.1065, 0.4678, 0.1328, 0.4678, 0.1328, 0.4697, 0.007817, 0.4697, 0.1016, 0.4893, 0.1055, 0.4893, 0.1055, 0.4893, 0.1016, 0.4893, 0.1299, 0.4893, 0.1308, 0.4893, 0.1308, 0.4893, 0.1299, 0.4893, 0.03125, 0.4873, 0.0332, 0.4873, 0.0332, 0.4893, 0.03125, 0.4893, 0.04785, 0.4893, 0.04982, 0.4893, 0.04982, 0.4893, 0.04785, 0.4893, 0.009765, 0.4755, 0.01171, 0.4755, 0.01171, 0.4755, 0.009765, 0.4755, 0.06541, 0.4755, 0.06739, 0.4755, 0.06739, 0.4755, 0.06541, 0.4755, 0.07325, 0.4873, 0.07519, 0.4873, 0.07519, 0.4893, 0.07325, 0.4893, 0.06347, 0.4755, 0.06541, 0.4755, 0.06541, 0.4755, 0.06347, 0.4755, 0.06739, 0.4873, 0.07325, 0.4873, 0.07325, 0.4893, 0.06739, 0.4893, 0.09959, 0.4755, 0.1016, 0.4755, 0.1016, 0.4755, 0.09959, 0.4755, 0.01171, 0.4755, 0.0127, 0.4755, 0.0127, 0.4755, 0.01171, 0.4755, 0.04785, 0.4755, 0.04982, 0.4755, 0.04982, 0.4755, 0.04785, 0.4755, 0.02051, 0.4893, 0.0293, 0.4893, 0.0293, 0.4893, 0.02051, 0.4893, 0.1064, 0.5164, 0.1055, 0.5164, 0.1055, 0.5164, 0.1064, 0.5164, 0.05957, 0.4893, 0.06152, 0.4893, 0.06152, 0.4893, 0.05957, 0.4893, 0.0332, 0.4893, 0.03415, 0.4893, 0.03415, 0.4893, 0.0332, 0.4893, 0.03125, 0.4893, 0.0332, 0.4893, 0.0332, 0.4893, 0.03125, 0.4893, 0.04982, 0.4893, 0.05957, 0.4893, 0.05957, 0.4893, 0.04982, 0.4893, 0.1055, 0.5164, 0.1016, 0.5164, 0.1016, 0.5164, 0.1055, 0.5164, 0.0127, 0.4755, 0.03415, 0.4755, 0.03415, 0.4755, 0.0127, 0.4755, 0.1308, 0.4755, 0.1328, 0.4755, 0.1328, 0.4755, 0.1308, 0.4755, 0.07519, 0.4873, 0.09959, 0.4873, 0.09959, 0.4893, 0.07519, 0.4893, 0.06152, 0.4755, 0.06347, 0.4755, 0.06347, 0.4755, 0.06152, 0.4755, 0.03415, 0.4893, 0.03514, 0.4893, 0.03514, 0.4893, 0.03415, 0.4893, 0.1308, 0.5164, 0.1299, 0.5164, 0.1299, 0.5164, 0.1308, 0.5164, 0.009765, 0.5164, 0.007817, 0.5164, 0.007817, 0.5164, 0.03415, 0.4756, 0.03514, 0.4756, 0.03514, 0.4776, 0.01171, 0.4776, 0.01171, 0.4756, 0.0127, 0.4756, 0.1055, 0.4755, 0.1064, 0.4755, 0.1064, 0.4755, 0.1055, 0.4755, 0.09959, 0.4873, 0.1016, 0.4873, 0.1016, 0.4893, 0.09959, 0.4893, 0.06152, 0.4893, 0.06347, 0.4893, 0.06347, 0.4893, 0.06152, 0.4893, 0.03514, 0.4873, 0.01171, 0.4873, 0.01171, 0.4776, 0.03514, 0.4776, 0.1055, 0.4873, 0.1064, 0.4873, 0.1064, 0.4893, 0.1055, 0.4893, 0.1016, 0.4755, 0.1055, 0.4755, 0.1055, 0.4755, 0.1016, 0.4755, 0.1016, 0.4873, 0.1055, 0.4873, 0.1055, 0.4893, 0.1016, 0.4893, 0.1289, 0.4893, 0.1299, 0.4893, 0.1299, 0.4893, 0.1289, 0.4893, 0.06347, 0.4893, 0.06541, 0.4893, 0.06541, 0.4893, 0.06347, 0.4893, 0.0293, 0.4893, 0.03028, 0.4893, 0.03028, 0.4893, 0.0293, 0.4893, 0.03415, 0.4755, 0.03514, 0.4755, 0.03514, 0.4755, 0.03415, 0.4755, 0.04982, 0.4755, 0.05957, 0.4755, 0.05957, 0.4755, 0.04982, 0.4755, 0.1201, 0.4873, 0.1289, 0.4873, 0.1289, 0.4893, 0.1201, 0.4893, 0.007817, 0.5205, 0.007817, 0.5195, 0.009777, 0.5205, 0.1201, 0.4893, 0.1289, 0.4893, 0.1289, 0.4893, 0.1201, 0.4893, 0.07519, 0.4893, 0.09959, 0.4893, 0.09959, 0.4893, 0.08791, 0.4893, 0.07519, 0.4893, 0.009765, 0.4893, 0.01171, 0.4893, 0.01171, 0.4893, 0.009765, 0.4893, 0.1289, 0.4873, 0.1299, 0.4873, 0.1299, 0.4893, 0.1289, 0.4893, 0.01269, 0.5664, 0.01172, 0.5664, 0.01172, 0.5654, 0.01269, 0.5654, 0.0205, 0.5654, 0.02149, 0.5654, 0.02149, 0.5664, 0.0205, 0.5664, 0.01172, 0.5654, 0.01172, 0.5664, 0.007817, 0.5664, 0.007817, 0.5654, 0.01172, 0.5684, 0.007817, 0.5684, 0.007817, 0.5674, 0.01172, 0.5674, 0.01269, 0.5674, 0.0205, 0.5674, 0.02149, 0.5674, 0.1328, 0.5674, 0.1328, 0.5684, 0.02149, 0.5684, 0.0205, 0.5684, 0.01269, 0.5684, 0.07325, 0.4893, 0.07519, 0.4893, 0.07519, 0.4893, 0.07325, 0.4893, 0.01369, 0.4893, 0.01562, 0.4893, 0.01562, 0.4893, 0.01369, 0.4893, 0.0127, 0.4893, 0.01369, 0.4893, 0.01369, 0.4893, 0.0127, 0.4893, 0.03028, 0.4893, 0.03125, 0.4893, 0.03125, 0.4893, 0.03028, 0.4893, 0.01171, 0.4893, 0.0127, 0.4893, 0.0127, 0.4893, 0.01171, 0.4893, 0.1299, 0.4755, 0.1308, 0.4755, 0.1308, 0.4755, 0.1299, 0.4755, 0.07325, 0.4755, 0.07519, 0.4755, 0.07519, 0.4755, 0.07325, 0.4755, 0.06739, 0.4755, 0.07325, 0.4755, 0.07325, 0.4755, 0.06739, 0.4755, 0.03514, 0.4755, 0.04785, 0.4755, 0.04785, 0.4755, 0.03514, 0.4755, 0.1299, 0.4873, 0.1308, 0.4873, 0.1308, 0.4893, 0.1299, 0.4893, 0.07519, 0.4755, 0.09959, 0.4755, 0.09959, 0.4755, 0.08791, 0.4755, 0.07519, 0.4755, 0.007817, 0.5518, 0.03808, 0.5518, 0.03912, 0.5537, 0.03514, 0.5537, 0.03415, 0.5537, 0.0332, 0.5537, 0.03125, 0.5537, 0.03028, 0.5537, 0.0293, 0.5537, 0.01856, 0.5537, 0.01758, 0.5537, 0.01562, 0.5537, 0.01369, 0.5537, 0.0127, 0.5537, 0.01171, 0.5537, 0.007817, 0.5537, 0.007817, 0.5518, 0.007817, 0.5218, 0.03808, 0.5518, 0.0205, 0.5576, 0.02149, 0.5576, 0.02149, 0.5586, 0.02149, 0.5645, 0.02149, 0.5654, 0.0205, 0.5654, 0.01269, 0.5654, 0.01172, 0.5654, 0.01172, 0.5645, 0.01172, 0.5586, 0.01172, 0.5576, 0.01269, 0.5576, 0.1308, 0.4893, 0.1328, 0.4893, 0.1328, 0.4912, 0.1308, 0.4912, 0.1308, 0.5166, 0.1328, 0.5166, 0.1328, 0.5186, 0.1308, 0.5186, 0.009765, 0.4893, 0.01171, 0.4893, 0.01171, 0.4912, 0.009765, 0.4912, 0.03415, 0.4893, 0.03514, 0.4893, 0.03514, 0.4912, 0.03415, 0.4912, 0.06347, 0.4893, 0.06541, 0.4893, 0.06541, 0.4912, 0.06347, 0.4912, 0.0332, 0.4893, 0.03415, 0.4893, 0.03415, 0.4912, 0.0332, 0.4912, 0.01171, 0.4893, 0.0127, 0.4893, 0.0127, 0.4912, 0.01171, 0.4912, 0.06541, 0.4893, 0.06739, 0.4893, 0.06739, 0.4912, 0.06541, 0.4912, 0.06152, 0.4893, 0.06347, 0.4893, 0.06347, 0.4912, 0.06152, 0.4912, 0.05957, 0.4893, 0.06152, 0.4893, 0.06152, 0.4912, 0.05957, 0.4912, 0.04785, 0.4893, 0.04982, 0.4893, 0.04982, 0.4912, 0.04785, 0.4912, 0.04982, 0.4893, 0.05957, 0.4893, 0.05957, 0.4912, 0.04982, 0.4912, 0.03514, 0.4893, 0.04785, 0.4893, 0.04785, 0.4912, 0.03514, 0.4912, 0.03028, 0.4893, 0.03125, 0.4893, 0.03125, 0.4912, 0.03028, 0.4912, 0.0127, 0.4893, 0.01369, 0.4893, 0.01369, 0.4912, 0.0127, 0.4912, 0.01369, 0.4893, 0.01562, 0.4893, 0.01562, 0.4912, 0.01369, 0.4912, 0.01758, 0.4893, 0.01856, 0.4893, 0.01856, 0.4912, 0.01758, 0.4912, 0.01856, 0.501, 0.01856, 0.5029, 0.009765, 0.5029, 0.009765, 0.501, 0.02051, 0.4893, 0.0293, 0.4893, 0.0293, 0.4912, 0.02051, 0.4912, 0.01562, 0.4893, 0.01758, 0.4893, 0.01758, 0.4912, 0.01562, 0.4912, 0.0293, 0.4893, 0.03028, 0.4893, 0.03028, 0.4912, 0.0293, 0.4912, 0.03125, 0.4893, 0.0332, 0.4893, 0.0332, 0.4912, 0.03125, 0.4912, 0.009765, 0.4912, 0.01171, 0.4912, 0.0127, 0.4912, 0.01369, 0.4912, 0.01562, 0.4912, 0.01758, 0.4912, 0.01856, 0.4912, 0.02051, 0.4912, 0.0293, 0.4912, 0.03028, 0.4912, 0.03125, 0.4912, 0.0332, 0.4912, 0.03415, 0.4912, 0.03514, 0.4912, 0.04785, 0.4912, 0.04982, 0.4912, 0.05957, 0.4912, 0.06152, 0.4912, 0.06347, 0.4912, 0.06541, 0.4912, 0.06739, 0.4912, 0.07325, 0.4912, 0.07519, 0.4912, 0.08791, 0.4912, 0.08791, 0.499, 0.007817, 0.499, 0.007817, 0.4912, 0.07325, 0.4893, 0.07519, 0.4893, 0.07519, 0.4912, 0.07325, 0.4912, 0.06739, 0.4893, 0.07325, 0.4893, 0.07325, 0.4912, 0.06739, 0.4912, 0.009765, 0.5166, 0.01263, 0.5166, 0.01451, 0.5186, 0.009765, 0.5186, 0.07519, 0.4893, 0.08791, 0.4893, 0.08791, 0.4912, 0.07519, 0.4912, 0.09959, 0.5147, 0.1016, 0.5147, 0.1016, 0.5166, 0.09959, 0.5166, 0.09959, 0.5166, 0.1016, 0.5166, 0.1016, 0.5186, 0.09959, 0.5186, 0.09959, 0.4893, 0.1016, 0.4893, 0.1016, 0.4912, 0.09959, 0.4912, 0.1055, 0.5147, 0.1064, 0.5147, 0.1064, 0.5166, 0.1055, 0.5166, 0.1055, 0.5166, 0.1064, 0.5166, 0.1064, 0.5186, 0.1055, 0.5186, 0.1055, 0.4893, 0.1064, 0.4893, 0.1064, 0.4912, 0.1055, 0.4912, 0.1016, 0.4893, 0.1055, 0.4893, 0.1055, 0.4912, 0.1016, 0.4912, 0.1016, 0.5166, 0.1055, 0.5166, 0.1055, 0.5186, 0.1016, 0.5186, 0.1016, 0.5147, 0.1055, 0.5147, 0.1055, 0.5166, 0.1016, 0.5166, 0.1328, 0.501, 0.1328, 0.5029, 0.1201, 0.5029, 0.1201, 0.501, 0.1201, 0.5166, 0.1289, 0.5166, 0.1289, 0.5186, 0.1201, 0.5186, 0.1201, 0.4893, 0.1289, 0.4893, 0.1289, 0.4912, 0.1201, 0.4912, 0.1289, 0.5166, 0.1299, 0.5166, 0.1299, 0.5186, 0.1289, 0.5186, 0.1289, 0.4893, 0.1299, 0.4893, 0.1299, 0.4912, 0.1289, 0.4912, 0.1299, 0.5166, 0.1308, 0.5166, 0.1308, 0.5186, 0.1299, 0.5186, 0.1299, 0.4893, 0.1308, 0.4893, 0.1308, 0.4912, 0.1299, 0.4912, 0.06347, 0.4785, 0.06541, 0.4785, 0.06541, 0.4795, 0.06347, 0.4795, 0.1308, 0.4756, 0.1328, 0.4756, 0.1328, 0.4776, 0.1308, 0.4776, 0.06347, 0.4795, 0.06541, 0.4795, 0.06541, 0.4854, 0.06347, 0.4854, 0.06347, 0.4854, 0.06541, 0.4854, 0.06541, 0.4863, 0.06347, 0.4863, 0.1308, 0.4776, 0.1328, 0.4776, 0.1328, 0.4785, 0.1308, 0.4785, 0.1308, 0.4785, 0.1328, 0.4785, 0.1328, 0.4795, 0.1308, 0.4795, 0.1308, 0.4854, 0.1328, 0.4854, 0.1328, 0.4863, 0.1308, 0.4863, 0.1308, 0.4863, 0.1328, 0.4863, 0.1328, 0.4873, 0.1308, 0.4873, 0.1308, 0.4795, 0.1328, 0.4795, 0.1328, 0.4854, 0.1308, 0.4854, 0.04785, 0.4785, 0.04785, 0.4795, 0.04785, 0.4854, 0.04785, 0.4863, 0.04785, 0.4873, 0.03514, 0.4873, 0.03514, 0.4776, 0.04785, 0.4776, 0.009765, 0.4755, 0.01171, 0.4756, 0.01171, 0.4776, 0.009765, 0.4776, 0.06347, 0.4863, 0.06541, 0.4863, 0.06541, 0.4873, 0.06347, 0.4873, 0.06347, 0.4776, 0.06541, 0.4776, 0.06541, 0.4785, 0.06347, 0.4785, 0.06347, 0.4756, 0.06541, 0.4756, 0.06541, 0.4776, 0.06347, 0.4776, 0.01171, 0.4873, 0.009765, 0.4873, 0.009765, 0.4863, 0.009765, 0.4854, 0.009765, 0.4795, 0.009765, 0.4785, 0.009765, 0.4776, 0.01171, 0.4776, 0.06541, 0.4795, 0.06739, 0.4795, 0.06739, 0.4854, 0.06541, 0.4854, 0.06541, 0.4863, 0.06739, 0.4863, 0.06739, 0.4873, 0.06541, 0.4873, 0.06541, 0.4854, 0.06739, 0.4854, 0.06739, 0.4863, 0.06541, 0.4863, 0.06541, 0.4785, 0.06739, 0.4785, 0.06739, 0.4795, 0.06541, 0.4795, 0.06541, 0.4776, 0.06739, 0.4776, 0.06739, 0.4785, 0.06541, 0.4785, 0.06541, 0.4756, 0.06739, 0.4756, 0.06739, 0.4776, 0.06541, 0.4776, 0.06152, 0.4756, 0.06347, 0.4756, 0.06347, 0.4776, 0.06152, 0.4776, 0.06152, 0.4776, 0.06347, 0.4776, 0.06347, 0.4785, 0.06152, 0.4785, 0.06152, 0.4863, 0.06347, 0.4863, 0.06347, 0.4873, 0.06152, 0.4873, 0.06152, 0.4854, 0.06347, 0.4854, 0.06347, 0.4863, 0.06152, 0.4863, 0.06152, 0.4795, 0.06347, 0.4795, 0.06347, 0.4854, 0.06152, 0.4854, 0.06152, 0.4785, 0.06347, 0.4785, 0.06347, 0.4795, 0.06152, 0.4795, 0.05957, 0.4785, 0.06152, 0.4785, 0.06152, 0.4795, 0.05957, 0.4795, 0.05957, 0.4795, 0.06152, 0.4795, 0.06152, 0.4854, 0.05957, 0.4854, 0.05957, 0.4854, 0.06152, 0.4854, 0.06152, 0.4863, 0.05957, 0.4863, 0.05957, 0.4863, 0.06152, 0.4863, 0.06152, 0.4873, 0.05957, 0.4873, 0.05957, 0.4776, 0.06152, 0.4776, 0.06152, 0.4785, 0.05957, 0.4785, 0.05957, 0.4756, 0.06152, 0.4756, 0.06152, 0.4776, 0.05957, 0.4776, 0.04785, 0.4756, 0.04982, 0.4756, 0.04982, 0.4776, 0.04785, 0.4776, 0.04785, 0.4776, 0.04982, 0.4776, 0.04982, 0.4785, 0.04785, 0.4785, 0.04785, 0.4863, 0.04982, 0.4863, 0.04982, 0.4873, 0.04785, 0.4873, 0.04785, 0.4854, 0.04982, 0.4854, 0.04982, 0.4863, 0.04785, 0.4863, 0.04785, 0.4795, 0.04982, 0.4795, 0.04982, 0.4854, 0.04785, 0.4854, 0.04785, 0.4785, 0.04982, 0.4785, 0.04982, 0.4795, 0.04785, 0.4795, 0.04982, 0.4756, 0.05957, 0.4756, 0.05957, 0.4776, 0.04982, 0.4776, 0.04982, 0.4776, 0.05957, 0.4776, 0.05957, 0.4785, 0.04982, 0.4785, 0.04982, 0.4863, 0.05957, 0.4863, 0.05957, 0.4873, 0.04982, 0.4873, 0.04982, 0.4854, 0.05957, 0.4854, 0.05957, 0.4863, 0.04982, 0.4863, 0.04982, 0.4795, 0.05957, 0.4795, 0.05957, 0.4854, 0.04982, 0.4854, 0.04982, 0.4785, 0.05957, 0.4785, 0.05957, 0.4795, 0.04982, 0.4795, 0.03514, 0.4756, 0.04785, 0.4756, 0.04785, 0.4776, 0.03514, 0.4776, 0.07325, 0.4795, 0.07519, 0.4795, 0.07519, 0.4854, 0.07325, 0.4854, 0.07325, 0.4863, 0.07519, 0.4863, 0.07519, 0.4873, 0.07325, 0.4873, 0.07325, 0.4854, 0.07519, 0.4854, 0.07519, 0.4863, 0.07325, 0.4863, 0.07325, 0.4785, 0.07519, 0.4785, 0.07519, 0.4795, 0.07325, 0.4795, 0.07325, 0.4776, 0.07519, 0.4776, 0.07519, 0.4785, 0.07325, 0.4785, 0.07325, 0.4756, 0.07519, 0.4756, 0.07519, 0.4776, 0.07325, 0.4776, 0.06739, 0.4756, 0.07325, 0.4756, 0.07325, 0.4776, 0.06739, 0.4776, 0.06739, 0.4776, 0.07325, 0.4776, 0.07325, 0.4785, 0.06739, 0.4785, 0.06739, 0.4785, 0.07325, 0.4785, 0.07325, 0.4795, 0.06739, 0.4795, 0.06739, 0.4854, 0.07325, 0.4854, 0.07325, 0.4863, 0.06739, 0.4863, 0.06739, 0.4863, 0.07325, 0.4863, 0.07325, 0.4873, 0.06739, 0.4873, 0.06739, 0.4795, 0.07325, 0.4795, 0.07325, 0.4854, 0.06739, 0.4854, 0.07519, 0.4795, 0.08791, 0.4795, 0.08791, 0.4854, 0.07519, 0.4854, 0.07519, 0.4863, 0.08791, 0.4863, 0.08791, 0.4873, 0.07519, 0.4873, 0.07519, 0.4854, 0.08791, 0.4854, 0.08791, 0.4863, 0.07519, 0.4863, 0.07519, 0.4785, 0.08791, 0.4785, 0.08791, 0.4795, 0.07519, 0.4795, 0.07519, 0.4776, 0.08791, 0.4776, 0.08791, 0.4785, 0.07519, 0.4785, 0.07519, 0.4756, 0.08791, 0.4756, 0.08791, 0.4776, 0.07519, 0.4776, 0.09959, 0.4795, 0.1016, 0.4795, 0.1016, 0.4854, 0.09959, 0.4854, 0.09959, 0.4863, 0.1016, 0.4863, 0.1016, 0.4873, 0.09959, 0.4873, 0.09959, 0.4854, 0.1016, 0.4854, 0.1016, 0.4863, 0.09959, 0.4863, 0.09959, 0.4785, 0.1016, 0.4785, 0.1016, 0.4795, 0.09959, 0.4795, 0.09959, 0.4776, 0.1016, 0.4776, 0.1016, 0.4785, 0.09959, 0.4785, 0.09959, 0.4756, 0.1016, 0.4756, 0.1016, 0.4776, 0.09959, 0.4776, 0.1055, 0.4795, 0.1064, 0.4795, 0.1064, 0.4854, 0.1055, 0.4854, 0.1055, 0.4863, 0.1064, 0.4863, 0.1064, 0.4873, 0.1055, 0.4873, 0.1055, 0.4854, 0.1064, 0.4854, 0.1064, 0.4863, 0.1055, 0.4863, 0.1055, 0.4785, 0.1064, 0.4785, 0.1064, 0.4795, 0.1055, 0.4795, 0.1055, 0.4776, 0.1064, 0.4776, 0.1064, 0.4785, 0.1055, 0.4785, 0.1055, 0.4756, 0.1064, 0.4756, 0.1064, 0.4776, 0.1055, 0.4776, 0.1016, 0.4756, 0.1055, 0.4756, 0.1055, 0.4776, 0.1016, 0.4776, 0.1016, 0.4776, 0.1055, 0.4776, 0.1055, 0.4785, 0.1016, 0.4785, 0.1016, 0.4785, 0.1055, 0.4785, 0.1055, 0.4795, 0.1016, 0.4795, 0.1016, 0.4854, 0.1055, 0.4854, 0.1055, 0.4863, 0.1016, 0.4863, 0.1016, 0.4863, 0.1055, 0.4863, 0.1055, 0.4873, 0.1016, 0.4873, 0.1016, 0.4795, 0.1055, 0.4795, 0.1055, 0.4854, 0.1016, 0.4854, 0.1201, 0.4795, 0.1289, 0.4795, 0.1289, 0.4854, 0.1201, 0.4854, 0.1201, 0.4863, 0.1289, 0.4863, 0.1289, 0.4873, 0.1201, 0.4873, 0.1201, 0.4854, 0.1289, 0.4854, 0.1289, 0.4863, 0.1201, 0.4863, 0.1201, 0.4785, 0.1289, 0.4785, 0.1289, 0.4795, 0.1201, 0.4795, 0.1201, 0.4776, 0.1289, 0.4776, 0.1289, 0.4785, 0.1201, 0.4785, 0.1201, 0.4755, 0.1289, 0.4756, 0.1289, 0.4776, 0.1201, 0.4776, 0.1289, 0.4795, 0.1299, 0.4795, 0.1299, 0.4854, 0.1289, 0.4854, 0.1289, 0.4863, 0.1299, 0.4863, 0.1299, 0.4873, 0.1289, 0.4873, 0.1289, 0.4854, 0.1299, 0.4854, 0.1299, 0.4863, 0.1289, 0.4863, 0.1289, 0.4785, 0.1299, 0.4785, 0.1299, 0.4795, 0.1289, 0.4795, 0.1289, 0.4776, 0.1299, 0.4776, 0.1299, 0.4785, 0.1289, 0.4785, 0.1289, 0.4756, 0.1299, 0.4756, 0.1299, 0.4776, 0.1289, 0.4776, 0.1299, 0.4795, 0.1308, 0.4795, 0.1308, 0.4854, 0.1299, 0.4854, 0.1299, 0.4863, 0.1308, 0.4863, 0.1308, 0.4873, 0.1299, 0.4873, 0.1299, 0.4854, 0.1308, 0.4854, 0.1308, 0.4863, 0.1299, 0.4863, 0.1299, 0.4785, 0.1308, 0.4785, 0.1308, 0.4795, 0.1299, 0.4795, 0.1299, 0.4776, 0.1308, 0.4776, 0.1308, 0.4785, 0.1299, 0.4785, 0.1299, 0.4756, 0.1308, 0.4756, 0.1308, 0.4776, 0.1299, 0.4776, 0.1045, 0.4678, 0.1182, 0.4541, 0.1232, 0.4541, 0.1252, 0.4561, 0.1328, 0.4561, 0.1328, 0.457, 0.1173, 0.457, 0.1065, 0.4678, 0.03514, 0.4561, 0.05868, 0.4561, 0.0704, 0.4678, 0.06854, 0.4678, 0.0578, 0.457, 0.007817, 0.457, 0.007817, 0.4561, 0.1045, 0.4762, 0.08934, 0.4763, 0.08934, 0.4763, 0.1045, 0.4762, 0.1182, 0.4541, 0.1232, 0.4541, 0.1232, 0.4541, 0.1182, 0.4541, 0.07958, 0.4769, 0.0644, 0.4763, 0.0644, 0.4763, 0.07958, 0.4769, 0.1046, 0.4713, 0.1026, 0.4713, 0.1026, 0.4713, 0.1046, 0.4713, 0.06851, 0.4713, 0.06665, 0.4713, 0.06665, 0.4713, 0.06851, 0.4713, 0.1252, 0.4561, 0.1328, 0.4561, 0.1328, 0.4561, 0.1252, 0.4561, 0.0634, 0.4551, 0.07512, 0.4668, 0.07512, 0.4668, 0.0634, 0.4551, 0.1017, 0.4668, 0.1153, 0.4532, 0.1153, 0.4532, 0.1017, 0.4668, 0.1232, 0.4541, 0.1252, 0.4561, 0.1252, 0.4561, 0.1232, 0.4541, 0.1328, 0.457, 0.1173, 0.457, 0.1173, 0.457, 0.1328, 0.457, 0.03514, 0.4561, 0.05868, 0.4561, 0.05868, 0.4561, 0.03514, 0.4561, 0.1328, 0.4483, 0.1328, 0.4492, 0.1328, 0.4541, 0.1232, 0.4541, 0.1182, 0.4541, 0.03514, 0.4541, 0.007817, 0.4541, 0.007817, 0.4492, 0.007817, 0.4483, 0.04117, 0.5543, 0.04026, 0.5543, 0.04119, 0.5524, 0.04003, 0.5537, 0.04005, 0.5518, 0.04653, 0.5518, 0.04879, 0.5537, 0.04005, 0.5518, 0.009777, 0.5205, 0.007817, 0.5195, 0.007817, 0.5186, 0.009765, 0.5186, 0.01451, 0.5186, 0.04653, 0.5518, 0.03937, 0.5532, 0.03879, 0.5522, 0.03988, 0.5522, 0.03242, 0.545, 0.0148, 0.5268, 0.01594, 0.5268, 0.03356, 0.545, 0.1233, 0.5537, 0.121, 0.5518, 0.1232, 0.5518, 0.1232, 0.5518, 0.1328, 0.5518, 0.1328, 0.5537, 0.1308, 0.5537, 0.1299, 0.5537, 0.1289, 0.5537, 0.1233, 0.5537, 0.1065, 0.5362, 0.09916, 0.5289, 0.09956, 0.5289, 0.107, 0.5362, 0.1232, 0.5518, 0.09154, 0.5205, 0.1328, 0.5205, 0.1328, 0.5518, 0.08899, 0.5193, 0.08952, 0.5188, 0.08987, 0.5193, 0.09269, 0.5202, 0.09201, 0.5192, 0.09947, 0.5192, 0.1014, 0.5192, 0.1053, 0.5192, 0.1063, 0.5192, 0.1288, 0.5192, 0.1297, 0.5192, 0.1307, 0.5192, 0.1327, 0.5192, 0.1327, 0.5202, 0.08791, 0.5166, 0.08791, 0.5147, 0.09959, 0.5147, 0.09959, 0.5166, 0.08984, 0.5186, 0.0879, 0.5186, 0.09115, 0.5181, 0.08984, 0.5186, 0.08791, 0.5166, 0.09959, 0.5166, 0.09959, 0.5186, 0.08791, 0.5147, 0.08791, 0.5166, 0.08061, 0.5166, 0.07867, 0.5166, 0.01856, 0.5166, 0.01856, 0.5147, 0.08984, 0.5164, 0.09001, 0.5164, 0.0879, 0.5164, 0.08791, 0.4863, 0.08791, 0.4854, 0.09959, 0.4854, 0.09959, 0.4863, 0.08791, 0.4795, 0.08791, 0.4785, 0.09959, 0.4785, 0.09959, 0.4795, 0.08791, 0.4854, 0.08791, 0.4795, 0.09959, 0.4795, 0.09959, 0.4854, 0.08791, 0.4785, 0.08791, 0.4776, 0.09959, 0.4776, 0.09959, 0.4785, 0.08791, 0.4873, 0.08791, 0.4863, 0.09959, 0.4863, 0.09959, 0.4873, 0.08791, 0.4776, 0.08791, 0.4756, 0.09959, 0.4756, 0.09959, 0.4776, 0.08791, 0.4912, 0.08791, 0.4893, 0.09959, 0.4893, 0.09959, 0.4912, 0.08307, 0.5127, 0.08307, 0.5147, 0.0234, 0.5147, 0.02509, 0.5127, 0.08791, 0.5029, 0.08791, 0.5049, 0.02051, 0.5049, 0.01856, 0.5029, 0.08791, 0.5166, 0.0879, 0.5186, 0.08252, 0.5186, 0.08061, 0.5166, 0.009765, 0.5147, 0.01856, 0.5147, 0.01856, 0.5166, 0.01411, 0.5166, 0.01263, 0.5166, 0.009765, 0.5166, 0.1328, 0.5147, 0.1328, 0.5166, 0.1308, 0.5166, 0.1299, 0.5166, 0.1289, 0.5166, 0.1201, 0.5166, 0.1201, 0.5147, 0.1328, 0.499, 0.1328, 0.501, 0.1201, 0.501, 0.08791, 0.501, 0.08791, 0.499, 0.009765, 0.5147, 0.007817, 0.5147, 0.007817, 0.5029, 0.009765, 0.5029, 0.1156, 0.5029, 0.1142, 0.5049, 0.09237, 0.5049, 0.09237, 0.5029, 0.02051, 0.5049, 0.08791, 0.5049, 0.08791, 0.5127, 0.02051, 0.5127, 0.1182, 0.4755, 0.1201, 0.4755, 0.1201, 0.4776, 0.1182, 0.4776, 0.1182, 0.4776, 0.1201, 0.4776, 0.1201, 0.4785, 0.1182, 0.4785, 0.1182, 0.4785, 0.1201, 0.4785, 0.1201, 0.4795, 0.1182, 0.4795, 0.1182, 0.4854, 0.1201, 0.4854, 0.1201, 0.4863, 0.1182, 0.4863, 0.1182, 0.4863, 0.1201, 0.4863, 0.1201, 0.4873, 0.1182, 0.4873, 0.1182, 0.4795, 0.1201, 0.4795, 0.1201, 0.4854, 0.1182, 0.4854, 0.1182, 0.4893, 0.1201, 0.4893, 0.1201, 0.4912, 0.1182, 0.4912, 0.1182, 0.5166, 0.1201, 0.5166, 0.1201, 0.5186, 0.1182, 0.5186, 0.1182, 0.5147, 0.1201, 0.5147, 0.1201, 0.5166, 0.1182, 0.5166, 0.1182, 0.4893, 0.1201, 0.4893, 0.1201, 0.4893, 0.1182, 0.4893, 0.1182, 0.4873, 0.1201, 0.4873, 0.1201, 0.4893, 0.1182, 0.4893, 0.1289, 0.5164, 0.1201, 0.5164, 0.1201, 0.5164, 0.1289, 0.5164, 0.1182, 0.4756, 0.1201, 0.4756, 0.1201, 0.4755, 0.1182, 0.4755, 0.1064, 0.4755, 0.1182, 0.4756, 0.1182, 0.4755, 0.1064, 0.4755, 0.1064, 0.4873, 0.1182, 0.4873, 0.1182, 0.4893, 0.1064, 0.4893, 0.1064, 0.4893, 0.1182, 0.4893, 0.1182, 0.4893, 0.1064, 0.4893, 0.1064, 0.5147, 0.1182, 0.5147, 0.1182, 0.5166, 0.1064, 0.5166, 0.1064, 0.5166, 0.1182, 0.5166, 0.1182, 0.5186, 0.1064, 0.5186, 0.1064, 0.4893, 0.1182, 0.4893, 0.1182, 0.4912, 0.1064, 0.4912, 0.1064, 0.4795, 0.1182, 0.4795, 0.1182, 0.4854, 0.1064, 0.4854, 0.1064, 0.4863, 0.1182, 0.4863, 0.1182, 0.4873, 0.1064, 0.4873, 0.1064, 0.4854, 0.1182, 0.4854, 0.1182, 0.4863, 0.1064, 0.4863, 0.1064, 0.4785, 0.1182, 0.4785, 0.1182, 0.4795, 0.1064, 0.4795, 0.1064, 0.4776, 0.1182, 0.4776, 0.1182, 0.4785, 0.1064, 0.4785, 0.1064, 0.4756, 0.1182, 0.4755, 0.1182, 0.4776, 0.1064, 0.4776, 0.1201, 0.5164, 0.1182, 0.5164, 0.1182, 0.5164, 0.1201, 0.5164, 0.1182, 0.5127, 0.1201, 0.5147, 0.1182, 0.5147, 0.1064, 0.5147, 0.1055, 0.5147, 0.1016, 0.5147, 0.09959, 0.5147, 0.08791, 0.5147, 0.08791, 0.5127, 0.1201, 0.5049, 0.1201, 0.5127, 0.1182, 0.5114, 0.1182, 0.5062, 0.01856, 0.5048, 0.02051, 0.5061, 0.02051, 0.5115, 0.01856, 0.5128, 0.01856, 0.4893, 0.02051, 0.4893, 0.02051, 0.4912, 0.01856, 0.4912, 0.01856, 0.4893, 0.02051, 0.4893, 0.02051, 0.4893, 0.01856, 0.4893, 0.01856, 0.4873, 0.02051, 0.4873, 0.02051, 0.4893, 0.01856, 0.4893, 0.007817, 0.501, 0.009765, 0.501, 0.009765, 0.5029, 0.007817, 0.5029, 0.1328, 0.5147, 0.1201, 0.5147, 0.1201, 0.5029, 0.1328, 0.5029, 0.007817, 0.4756, 0.009765, 0.4755, 0.009765, 0.4776, 0.007817, 0.4776, 0.007817, 0.4776, 0.009765, 0.4776, 0.009765, 0.4785, 0.007817, 0.4785, 0.007817, 0.4785, 0.009765, 0.4785, 0.009765, 0.4795, 0.007817, 0.4795, 0.007817, 0.4854, 0.009765, 0.4854, 0.009765, 0.4863, 0.007817, 0.4863, 0.007817, 0.4863, 0.009765, 0.4863, 0.009765, 0.4873, 0.007817, 0.4873, 0.007817, 0.4795, 0.009765, 0.4795, 0.009765, 0.4854, 0.007817, 0.4854, 0.007817, 0.4893, 0.009765, 0.4893, 0.009765, 0.4912, 0.007817, 0.4912, 0.1201, 0.501, 0.1201, 0.5029, 0.08791, 0.5029, 0.08791, 0.501, 0.008597, 0.5172, 0.008597, 0.5179, 0.007894, 0.5179, 0.007817, 0.5147, 0.009765, 0.5147, 0.009765, 0.5166, 0.007817, 0.5166, 0.007817, 0.4893, 0.009765, 0.4893, 0.009765, 0.4893, 0.007817, 0.4893, 0.007817, 0.4755, 0.009765, 0.4755, 0.009765, 0.4755, 0.007817, 0.4755, 0.007817, 0.4873, 0.009765, 0.4873, 0.009765, 0.4893, 0.007817, 0.4893, 0.007892, 0.5174, 0.008698, 0.5174, 0.007892, 0.5182, 0.08791, 0.5049, 0.1182, 0.5049, 0.1182, 0.5127, 0.08791, 0.5127, 0.01856, 0.5147, 0.009765, 0.5147, 0.009765, 0.5029, 0.01856, 0.5029, 0.08791, 0.501, 0.08791, 0.5029, 0.01856, 0.5029, 0.01856, 0.501, 0.08791, 0.499, 0.08791, 0.501, 0.01856, 0.501, 0.009765, 0.501, 0.007817, 0.501, 0.007817, 0.499, 0.08791, 0.499, 0.08791, 0.4912, 0.09959, 0.4912, 0.1016, 0.4912, 0.1055, 0.4912, 0.1064, 0.4912, 0.1182, 0.4912, 0.1201, 0.4912, 0.1289, 0.4912, 0.1299, 0.4912, 0.1308, 0.4912, 0.1328, 0.4912, 0.1328, 0.499, 0.08297, 0.5264, 0.08329, 0.5267, 0.08329, 0.5267, 0.08297, 0.5264, 0.08137, 0.5244, 0.08106, 0.524, 0.08137, 0.5244, 0.02049, 0.5113, 0.01861, 0.5125, 0.01861, 0.5052, 0.02049, 0.5064, 0.08074, 0.5236, 0.08106, 0.524, 0.08106, 0.524, 0.08297, 0.5264, 0.08297, 0.5264, 0.08329, 0.5267, 0.08297, 0.5264, 0.08265, 0.526, 0.08265, 0.526, 0.08106, 0.524, 0.08106, 0.524, 0.08137, 0.5244, 0.08074, 0.5236, 0.08074, 0.5236, 0.08106, 0.524, 0.07925, 0.5227, 0.07982, 0.5226, 0.07998, 0.5226, 0.01886, 0.5169, 0.01889, 0.5173, 0.01842, 0.5173, 0.01841, 0.5169, 0.01841, 0.5169, 0.01842, 0.5173, 0.01563, 0.5173, 0.01582, 0.5169, 0.01582, 0.5169, 0.01563, 0.5173, 0.01518, 0.5173, 0.0154, 0.5169, 0.01889, 0.5173, 0.01886, 0.5169, 0.01931, 0.5169, 0.09625, 0.5003, 0.0935, 0.5002, 0.071, 0.5002, 0.07133, 0.4996, 0.09336, 0.4997, 0.09605, 0.4997, 0.07709, 0.5166, 0.07898, 0.5166, 0.07876, 0.5185, 0.1156, 0.5537, 0.1156, 0.5518, 0.121, 0.5518, 0.1233, 0.5537, 0.07964, 0.5174, 0.07993, 0.5177, 0.07961, 0.5177, 0.1156, 0.5518, 0.08256, 0.5186, 0.08794, 0.5186, 0.09001, 0.5186, 0.09959, 0.5186, 0.1016, 0.5186, 0.1055, 0.5186, 0.1064, 0.5186, 0.1182, 0.5186, 0.1201, 0.5186, 0.1289, 0.5186, 0.1299, 0.5186, 0.1308, 0.5186, 0.1328, 0.5186, 0.1328, 0.5195, 0.1308, 0.5195, 0.1299, 0.5195, 0.1289, 0.5195, 0.1064, 0.5195, 0.1055, 0.5195, 0.1016, 0.5195, 0.09959, 0.5195, 0.09085, 0.5195, 0.08981, 0.5205, 0.121, 0.5518, 0.1143, 0.5534, 0.1131, 0.5523, 0.1143, 0.5523, 0.07733, 0.5166, 0.07898, 0.5186, 0.01997, 0.5186, 0.01997, 0.5166, 0.08099, 0.5176, 0.08011, 0.5176, 0.08014, 0.5176, 0.08102, 0.5176, 0.01263, 0.5166, 0.01411, 0.5166, 0.01603, 0.5186, 0.05026, 0.5533, 0.04944, 0.5526, 0.05024, 0.5526, 0.01888, 0.5106, 0.01906, 0.5047, 0.02, 0.5049, 0.02025, 0.5109, 0.01603, 0.5186, 0.01411, 0.5166, 0.01856, 0.5166, 0.01856, 0.5186, 0.04982, 0.5537, 0.04875, 0.5518, 0.1134, 0.5518, 0.1156, 0.5537, 0.1064, 0.5537, 0.1055, 0.5537, 0.1016, 0.5537, 0.09959, 0.5537, 0.07519, 0.5537, 0.07325, 0.5537, 0.06739, 0.5537, 0.06541, 0.5537, 0.06347, 0.5537, 0.06152, 0.5537, 0.05957, 0.5537, 0.04875, 0.5518, 0.01603, 0.5186, 0.01856, 0.5186, 0.08043, 0.5186, 0.1134, 0.5518, 0.08593, 0.5479, 0.08593, 0.5303, 0.04875, 0.5303, 0.01451, 0.5186, 0.01263, 0.5166, 0.01603, 0.5186, 0.04875, 0.5303, 0.08593, 0.5303, 0.08398, 0.5322, 0.05078, 0.5322, 0.04875, 0.5479, 0.08593, 0.5479, 0.1134, 0.5518, 0.04875, 0.5518, 0.04875, 0.5303, 0.08593, 0.5479, 0.08398, 0.5459, 0.08398, 0.5322, 0.08593, 0.5303, 0.04875, 0.5479, 0.05078, 0.5459, 0.08398, 0.5459, 0.08593, 0.5479, 0.05078, 0.5322, 0.05078, 0.5459, 0.04875, 0.5479, 0.04875, 0.5303, 0.05078, 0.5322, 0.08398, 0.5322, 0.08398, 0.5459, 0.05078, 0.5459, 0.05832, 0.5174, 0.05774, 0.5174, 0.05715, 0.5174, 0.05657, 0.5174, 0.05365, 0.5174, 0.05306, 0.5174, 0.04924, 0.5174, 0.04895, 0.5174, 0.04866, 0.5174, 0.04808, 0.5174, 0.04778, 0.5174, 0.04749, 0.5174, 0.04486, 0.5174, 0.04427, 0.5174, 0.04398, 0.5174, 0.04339, 0.5174, 0.04281, 0.5174, 0.04251, 0.5174, 0.04222, 0.5174, 0.04163, 0.5174, 0.04105, 0.5174, 0.04105, 0.5169, 0.04163, 0.5169, 0.04222, 0.5169, 0.04924, 0.5169, 0.05306, 0.5169, 0.05365, 0.5169, 0.05657, 0.5169, 0.05715, 0.5169, 0.05774, 0.5169, 0.05832, 0.5169, 0.05892, 0.5169, 0.06067, 0.5169, 0.06125, 0.5169, 0.06507, 0.5169, 0.06858, 0.5169, 0.06916, 0.5169, 0.07034, 0.5169, 0.07063, 0.5169, 0.07414, 0.5169, 0.07472, 0.5169, 0.07736, 0.5169, 0.07766, 0.5169, 0.07795, 0.5169, 0.07854, 0.5169, 0.07854, 0.5174, 0.07795, 0.5174, 0.07766, 0.5174, 0.07736, 0.5174, 0.07472, 0.5174, 0.07414, 0.5174, 0.07063, 0.5174, 0.07034, 0.5174, 0.06916, 0.5174, 0.06858, 0.5174, 0.06125, 0.5174, 0.06067, 0.5174, 0.05892, 0.5174, 0.1327, 0.4492, 0.1328, 0.4492, 0.1328, 0.4561, 0.1328, 0.4561, 0.1327, 0.4561, 0.1327, 0.4541, 0.1327, 0.4492, 0.1327, 0.4483, 0.1328, 0.4473, 0.1328, 0.4473, 0.1328, 0.4492, 0.1328, 0.4473, 0.1328, 0.4463, 0.1328, 0.4453, 0.1328, 0.4473, 0.1328, 0.457, 0.1328, 0.4561, 0.1328, 0.4561, 0.1328, 0.457, 0.1327, 0.457, 0.1328, 0.457, 0.1328, 0.457, 0.1328, 0.4697, 0.1327, 0.4678, 0.1328, 0.4756, 0.1328, 0.4785, 0.1327, 0.4785, 0.1327, 0.4776, 0.1328, 0.4756, 0.1327, 0.4873, 0.1327, 0.4863, 0.1327, 0.4854, 0.1328, 0.4854, 0.1328, 0.4873, 0.1327, 0.4854, 0.1327, 0.4795, 0.1328, 0.4795, 0.1328, 0.4854, 0.1327, 0.4795, 0.1327, 0.4785, 0.1328, 0.4785, 0.1328, 0.4795, 0.1328, 0.4893, 0.1328, 0.499, 0.1327, 0.499, 0.1327, 0.4912, 0.1328, 0.4893, 0.1327, 0.501, 0.1327, 0.499, 0.1328, 0.499, 0.1328, 0.501, 0.1328, 0.5186, 0.1327, 0.5166, 0.1327, 0.5147, 0.1327, 0.5029, 0.1327, 0.501, 0.1328, 0.501, 0.1328, 0.5186, 0.1327, 0.5518, 0.1327, 0.5205, 0.1328, 0.5195, 0.1328, 0.5537, 0.1328, 0.5576, 0.1328, 0.5576, 0.1328, 0.5557, 0.1328, 0.5537, 0.1328, 0.5586, 0.1328, 0.5576, 0.1328, 0.5576, 0.1328, 0.5586, 0.1328, 0.5654, 0.1328, 0.5645, 0.1328, 0.5586, 0.1328, 0.5586, 0.1328, 0.5645, 0.1328, 0.5654, 0.1328, 0.5664, 0.1328, 0.5654, 0.1328, 0.5654, 0.1328, 0.5664, 0.1327, 0.5684, 0.1327, 0.5674, 0.1328, 0.5664, 0.1328, 0.5664, 0.1328, 0.5684, 0.1327, 0.5703, 0.1327, 0.5693, 0.1327, 0.5684, 0.1328, 0.5684, 0.1328, 0.5703, 0.1327, 0.4492, 0.1327, 0.4541, 0.1327, 0.4561, 0.1328, 0.4561, 0.1328, 0.4561, 0.1328, 0.4492, 0.1327, 0.4492, 0.1328, 0.4492, 0.1328, 0.4473, 0.1328, 0.4473, 0.1327, 0.4483, 0.1328, 0.4473, 0.1328, 0.4473, 0.1328, 0.4453, 0.1328, 0.4463, 0.1328, 0.457, 0.1328, 0.457, 0.1328, 0.4561, 0.1328, 0.4561, 0.1327, 0.457, 0.1327, 0.4678, 0.1328, 0.4697, 0.1328, 0.457, 0.1328, 0.457, 0.1328, 0.4756, 0.1328, 0.4756, 0.1327, 0.4776, 0.1327, 0.4785, 0.1328, 0.4785, 0.1327, 0.4873, 0.1328, 0.4873, 0.1328, 0.4854, 0.1327, 0.4854, 0.1327, 0.4863, 0.1327, 0.4854, 0.1328, 0.4854, 0.1328, 0.4795, 0.1327, 0.4795, 0.1327, 0.4795, 0.1328, 0.4795, 0.1328, 0.4785, 0.1327, 0.4785, 0.1328, 0.4893, 0.1328, 0.4893, 0.1327, 0.4912, 0.1327, 0.499, 0.1328, 0.499, 0.1327, 0.501, 0.1328, 0.501, 0.1328, 0.499, 0.1327, 0.499, 0.1328, 0.5186, 0.1328, 0.5186, 0.1328, 0.501, 0.1327, 0.501, 0.1327, 0.5029, 0.1327, 0.5147, 0.1327, 0.5166, 0.1327, 0.5518, 0.1328, 0.5537, 0.1328, 0.5195, 0.1327, 0.5205, 0.1328, 0.5576, 0.1328, 0.5537, 0.1328, 0.5557, 0.1328, 0.5576, 0.1328, 0.5586, 0.1328, 0.5586, 0.1328, 0.5576, 0.1328, 0.5576, 0.1328, 0.5654, 0.1328, 0.5654, 0.1328, 0.5645, 0.1328, 0.5586, 0.1328, 0.5586, 0.1328, 0.5645, 0.1328, 0.5664, 0.1328, 0.5664, 0.1328, 0.5654, 0.1328, 0.5654, 0.1327, 0.5684, 0.1328, 0.5684, 0.1328, 0.5664, 0.1328, 0.5664, 0.1327, 0.5674, 0.1327, 0.5703, 0.1328, 0.5703, 0.1328, 0.5684, 0.1327, 0.5684, 0.1327, 0.5693, 0.1191, 0.5697, 0.008361, 0.5697, 0.008361, 0.5684, 0.1327, 0.5684, 0.1327, 0.5697, 0.1288, 0.5697, 0.1278, 0.5697, 0.1201, 0.5697])
me_med2_3_png.materials.append(mat_med2_3)
me_med2_3_png.use_remesh_preserve_volume = False
me_med2_3_png.use_remesh_preserve_attributes = False
me_med2_3_png.use_mirror_vertex_groups = False
me_med2_3_png.update()

# ---- objects
ob_med2_3_mesh = bpy.data.objects.new('med2_3_mesh', me_med2_3_png)

# ---- transforms, parenting, visibility, modifiers, constraints
ob_med2_3_mesh.location = (0.0, 0.0, 0.0)
ob_med2_3_mesh.rotation_euler = (1.571, 0.0, 0.0)
ob_med2_3_mesh.lineart.crease_threshold = 0.0

# ---- collection membership
col_collection_7.objects.link(ob_med2_3_mesh)

# ---- scene / render settings (as saved in the file)
scene.frame_start = 1; scene.frame_end = 2; scene.frame_set(1)
scene.render.engine = 'BLENDER_EEVEE_NEXT'
scene.render.image_settings.color_mode = 'RGB'
scene.render.image_settings.compression = 90
scene.render.resolution_percentage = 50
scene.render.dither_intensity = 0.0
scene.render.bake_margin = 2
scene.render.bake_bias = 0.0
scene.cycles.use_denoising = False
scene.cycles.samples = 10
scene.cycles.sampling_pattern = 'TABULATED_SOBOL'
scene.cycles.light_sampling_threshold = 0.0
scene.cycles.use_adaptive_sampling = False
scene.cycles.use_light_tree = False
scene.cycles.blur_glossy = 0.0
scene.cycles.volume_bounces = 1
scene.cycles.pixel_filter_type = 'GAUSSIAN'
scene.cycles.sample_clamp_indirect = 0.0
scene.view_settings.view_transform = 'Standard'
bpy.context.view_layer.update()

# ---- added for rendering (the .blend has no active camera and no usable light): camera, sun
cam_auto = bpy.data.cameras.new('AutoCamera')
cam_auto.lens = 50.0
cam_auto.sensor_width = 36.0
cam_auto.clip_end = 1000.0
ob_auto_camera = bpy.data.objects.new('AutoCamera', cam_auto)
scene.collection.objects.link(ob_auto_camera)
ob_auto_camera.location = (3.35013, -2.77016, 2.6801)
ob_auto_camera.rotation_euler = (1.09748, -7.21219e-08, 0.694738)
scene.camera = ob_auto_camera
light_auto_sun = bpy.data.lights.new('AutoSun', 'SUN')
light_auto_sun.energy = 3.0
light_auto_sun.angle = 0.0523599
ob_auto_sun = bpy.data.objects.new('AutoSun', light_auto_sun)
scene.collection.objects.link(ob_auto_sun)
ob_auto_sun.rotation_euler = (0.872665, 0.174533, 0.523599)
bpy.context.view_layer.update()

